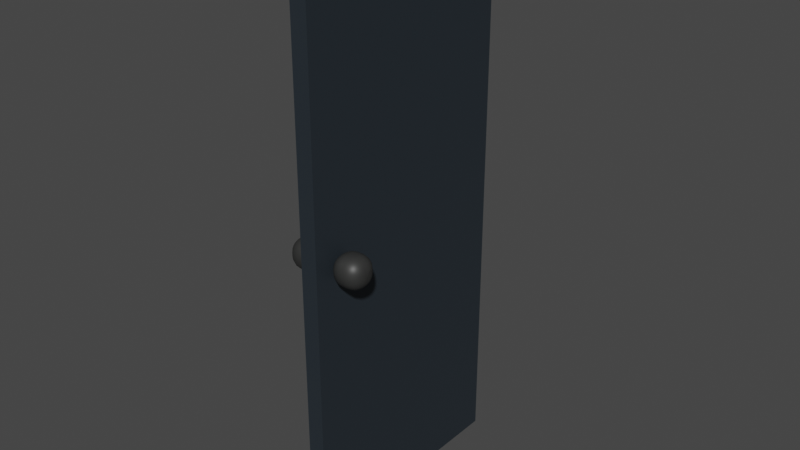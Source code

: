 # Source: door.blend  (saved by Blender 3.4.6; exported with 4.5.12 LTS)
import bpy
from mathutils import Matrix  # noqa: F401  (used for matrix-valued properties, if any)

bpy.ops.wm.read_factory_settings(use_empty=True)
scene = bpy.context.scene
scene.name = 'Scene'

# ---- collections
col_collection = bpy.data.collections.new('Collection'); scene.collection.children.link(col_collection)

# ---- materials (node trees are filled in below, after node groups)
mat_material_001 = bpy.data.materials.new('Material.001')
mat_material_001.use_transparent_shadow = False
mat_material = bpy.data.materials.new('Material')
mat_material.alpha_threshold = 0.0
mat_material.use_transparent_shadow = False
mat_material.roughness = 0.5
mat_material.line_color = (0.0, 0.0, 0.0, 1.0)

# ---- node groups
ng_auto_smooth = bpy.data.node_groups.new('Auto Smooth', 'GeometryNodeTree')
_s = ng_auto_smooth.interface.new_socket(name='Geometry', in_out='OUTPUT', socket_type='NodeSocketGeometry')
_s = ng_auto_smooth.interface.new_socket(name='Geometry', in_out='INPUT', socket_type='NodeSocketGeometry')
_s = ng_auto_smooth.interface.new_socket(name='Angle', in_out='INPUT', socket_type='NodeSocketFloat')
_s.subtype = 'ANGLE'
_s.min_value = 0.0
_s.max_value = 3.142
ng_auto_smooth.is_modifier = True
_N = ng_auto_smooth.nodes; _L = ng_auto_smooth.links
n0 = _N.new('NodeGroupOutput'); n0.name = 'Group Output'; n0.location = (480, -100)
n1 = _N.new('NodeGroupInput'); n1.name = 'Group Input'; n1.location = (-420, -300)
n2 = _N.new('NodeGroupInput'); n2.name = 'Group Input.001'; n2.location = (-60, -100)
n3 = _N.new('GeometryNodeSetShadeSmooth'); n3.name = 'Set Shade Smooth'; n3.location = (120, -100)
n3.domain = 'EDGE'
n4 = _N.new('GeometryNodeSetShadeSmooth'); n4.name = 'Set Shade Smooth.001'; n4.location = (300, -100)
n5 = _N.new('GeometryNodeInputMeshEdgeAngle'); n5.name = 'Edge Angle'; n5.location = (-420, -220)
n6 = _N.new('GeometryNodeInputEdgeSmooth'); n6.name = 'Is Edge Smooth'; n6.location = (-60, -160)
n7 = _N.new('GeometryNodeInputShadeSmooth'); n7.name = 'Is Face Smooth'; n7.location = (-240, -340)
n8 = _N.new('FunctionNodeBooleanMath'); n8.name = 'Boolean Math'; n8.location = (-60, -220)
n9 = _N.new('FunctionNodeCompare'); n9.name = 'Compare'; n9.location = (-240, -180)
n9.operation = 'LESS_EQUAL'
_L.new(n5.outputs[0], n9.inputs[0])
_L.new(n4.outputs[0], n0.inputs[0])
_L.new(n1.outputs[1], n9.inputs[1])
_L.new(n9.outputs[0], n8.inputs[0])
_L.new(n7.outputs[0], n8.inputs[1])
_L.new(n2.outputs[0], n3.inputs[0])
_L.new(n6.outputs[0], n3.inputs[1])
_L.new(n3.outputs[0], n4.inputs[0])
_L.new(n8.outputs[0], n3.inputs[2])
n0.is_active_output = True

# ---- material node trees
mat_material_001.use_nodes = True; mat_material_001.node_tree.nodes.clear()
_N = mat_material_001.node_tree.nodes; _L = mat_material_001.node_tree.links
n0 = _N.new('ShaderNodeBsdfPrincipled'); n0.name = 'Principled BSDF'; n0.location = (10, 300)
n0.distribution = 'GGX'
n0.subsurface_method = 'RANDOM_WALK_SKIN'
n0.inputs[0].default_value = (0.03068, 0.03106, 0.03029, 1.0)
n0.inputs[3].default_value = 1.45
n0.inputs[27].default_value = (0.0, 0.0, 0.0, 1.0)
n0.inputs[28].default_value = 1.0
n1 = _N.new('ShaderNodeOutputMaterial'); n1.name = 'Material Output'; n1.location = (300, 300)
_L.new(n0.outputs[0], n1.inputs[0])
n1.is_active_output = True
mat_material.use_nodes = True; mat_material.node_tree.nodes.clear()
_N = mat_material.node_tree.nodes; _L = mat_material.node_tree.links
n0 = _N.new('ShaderNodeOutputMaterial'); n0.name = 'Material Output'; n0.location = (300, 300)
n1 = _N.new('ShaderNodeBsdfPrincipled'); n1.name = 'Principled BSDF'; n1.location = (10, 300)
n1.distribution = 'GGX'
n1.subsurface_method = 'RANDOM_WALK_SKIN'
n1.inputs[0].default_value = (0.04211, 0.05579, 0.06998, 1.0)
n1.inputs[1].default_value = 0.5354
n1.inputs[3].default_value = 1.45
n1.inputs[11].default_value = 1.444
n1.inputs[13].default_value = 0.5236
n1.inputs[27].default_value = (0.0, 0.0, 0.0, 1.0)
n1.inputs[28].default_value = 1.0
_L.new(n1.outputs[0], n0.inputs[0])
n0.is_active_output = True

# ---- world
world_world = bpy.data.worlds.new('World'); scene.world = world_world
world_world.use_nodes = True; world_world.node_tree.nodes.clear()
_N = world_world.node_tree.nodes; _L = world_world.node_tree.links
n0 = _N.new('ShaderNodeOutputWorld'); n0.name = 'World Output'; n0.location = (300, 300)
n1 = _N.new('ShaderNodeBackground'); n1.name = 'Background'; n1.location = (10, 300)
n1.inputs[0].default_value = (0.05088, 0.05088, 0.05088, 1.0)
_L.new(n1.outputs[0], n0.inputs[0])
n0.is_active_output = True
world_world.color = (0.05088, 0.05088, 0.05088)
world_world.use_sun_shadow = False
world_world.sun_shadow_jitter_overblur = 0.0

# ---- meshes
me_cube_004 = bpy.data.meshes.new('Cube.004')
me_cube_004.from_pydata([(1.0, 0.1458, 0.07866), (0.1458, 1.0, 0.1459), (0.9582, 0.4097, 0.09944), (0.8369, 0.6479, 0.1182), (0.6479, 0.8369, 0.1331), (0.4097, 0.9582, 0.1426), (1.0, 0.07866, 0.1458), (0.1458, 0.1459, 1.0), (0.9582, 0.09944, 0.4097), (0.8369, 0.1182, 0.6479), (0.6479, 0.1331, 0.8369), (0.4097, 0.1426, 0.9582), (1.0, 0.1356, 0.1426), (0.1458, 0.9582, 0.4098), (0.9582, 0.3898, 0.2251), (0.8369, 0.6191, 0.2997), (0.6479, 0.8011, 0.3588), (0.4097, 0.9179, 0.3967), (1.0, 0.1372, 0.1396), (0.1458, 0.8369, 0.6479), (0.9582, 0.3534, 0.2966), (0.8369, 0.5484, 0.4384), (0.6479, 0.7032, 0.5508), (0.4097, 0.8026, 0.623), (1.0, 0.1396, 0.1372), (0.1458, 0.6479, 0.8369), (0.9582, 0.2966, 0.3534), (0.8369, 0.4384, 0.5484), (0.6479, 0.5508, 0.7032), (0.4097, 0.623, 0.8026), (1.0, 0.1426, 0.1356), (0.1458, 0.4098, 0.9582), (0.9582, 0.2251, 0.3898), (0.8369, 0.2997, 0.6191), (0.6479, 0.3588, 0.8011), (0.4097, 0.3967, 0.9179), (1.0, 0.008435, -0.1458), (0.1458, 0.07567, -1.0), (0.9582, 0.02921, -0.4097), (0.8369, 0.04795, -0.6479), (0.6479, 0.06283, -0.8369), (0.4097, 0.07237, -0.9582), (1.0, 0.1458, -0.008435), (0.1458, 1.0, -0.07567), (0.9582, 0.4097, -0.02921), (0.8369, 0.6479, -0.04795), (0.6479, 0.8369, -0.06283), (0.4097, 0.9582, -0.07237), (1.0, 0.09403, -0.1322), (0.1458, 0.3613, -0.9548), (0.9582, 0.1766, -0.3864), (0.8369, 0.2511, -0.6157), (0.6479, 0.3103, -0.7977), (0.4097, 0.3482, -0.9145), (1.0, 0.1106, -0.1238), (0.1458, 0.619, -0.8235), (0.9582, 0.2677, -0.34), (0.8369, 0.4094, -0.535), (0.6479, 0.5219, -0.6898), (0.4097, 0.5941, -0.7892), (1.0, 0.1238, -0.1106), (0.1458, 0.8235, -0.619), (0.9582, 0.34, -0.2677), (0.8369, 0.535, -0.4094), (0.6479, 0.6898, -0.5219), (0.4097, 0.7892, -0.5941), (1.0, 0.1322, -0.09403), (0.1458, 0.9548, -0.3613), (0.9582, 0.3864, -0.1766), (0.8369, 0.6157, -0.2511), (0.6479, 0.7977, -0.3103), (0.4097, 0.9145, -0.3482), (1.0, -0.04415, 0.1458), (0.1458, -0.1114, 1.0), (0.9582, -0.06492, 0.4097), (0.8369, -0.08366, 0.6479), (0.6479, -0.09854, 0.8369), (0.4097, -0.1081, 0.9582), (1.0, -0.1458, 0.04415), (0.1458, -1.0, 0.1114), (0.9582, -0.4097, 0.06492), (0.8369, -0.6479, 0.08366), (0.6479, -0.8369, 0.09854), (0.4097, -0.9582, 0.1081), (1.0, -0.1187, 0.1339), (0.1458, -0.386, 0.9565), (0.9582, -0.2013, 0.3881), (0.8369, -0.2758, 0.6174), (0.6479, -0.3349, 0.7994), (0.4097, -0.3729, 0.9162), (1.0, -0.1253, 0.1306), (0.1458, -0.6337, 0.8303), (0.9582, -0.2824, 0.3468), (0.8369, -0.4241, 0.5419), (0.6479, -0.5366, 0.6967), (0.4097, -0.6088, 0.796), (1.0, -0.1306, 0.1253), (0.1458, -0.8303, 0.6337), (0.9582, -0.3468, 0.2824), (0.8369, -0.5419, 0.4241), (0.6479, -0.6967, 0.5366), (0.4097, -0.796, 0.6088), (1.0, -0.1339, 0.1187), (0.1458, -0.9565, 0.386), (0.9582, -0.3881, 0.2013), (0.8369, -0.6174, 0.2758), (0.6479, -0.7994, 0.3349), (0.4097, -0.9162, 0.3729), (1.0, -0.1458, 0.01466), (0.1458, -1.0, -0.05257), (0.9582, -0.4097, -0.006114), (0.8369, -0.6479, -0.02486), (0.6479, -0.8369, -0.03973), (0.4097, -0.9582, -0.04928), (1.0, 0.01466, -0.1458), (0.1458, -0.05257, -1.0), (0.9582, -0.006114, -0.4097), (0.8369, -0.02486, -0.6479), (0.6479, -0.03973, -0.8369), (0.4097, -0.04928, -0.9582), (1.0, -0.1311, -0.07807), (0.1458, -0.9536, -0.3453), (0.9582, -0.3853, -0.1607), (0.8369, -0.6146, -0.2352), (0.6479, -0.7965, -0.2943), (0.4097, -0.9134, -0.3323), (1.0, -0.1193, -0.1011), (0.1458, -0.8191, -0.6095), (0.9582, -0.3356, -0.2582), (0.8369, -0.5306, -0.3999), (0.6479, -0.6854, -0.5124), (0.4097, -0.7848, -0.5846), (1.0, -0.1011, -0.1193), (0.1458, -0.6095, -0.8191), (0.9582, -0.2582, -0.3356), (0.8369, -0.3999, -0.5306), (0.6479, -0.5124, -0.6854), (0.4097, -0.5846, -0.7848), (1.0, -0.07807, -0.1311), (0.1458, -0.3453, -0.9536), (0.9582, -0.1607, -0.3853), (0.8369, -0.2352, -0.6146), (0.6479, -0.2943, -0.7965), (0.4097, -0.3323, -0.9134), (-1.0, 0.08146, 0.1814), (-0.1814, 0.1459, 1.0), (-0.9599, 0.1014, 0.4343), (-0.8437, 0.1193, 0.6625), (-0.6625, 0.1336, 0.8437), (-0.4343, 0.1427, 0.9599), (-0.1814, 1.0, 0.1459), (-1.0, 0.1814, 0.08146), (-0.4343, 0.9599, 0.1427), (-0.6625, 0.8437, 0.1336), (-0.8437, 0.6625, 0.1193), (-0.9599, 0.4343, 0.1014), (-0.1814, 0.4098, 0.9582), (-1.0, 0.1537, 0.1699), (-0.4343, 0.3973, 0.9196), (-0.6625, 0.3609, 0.8076), (-0.8437, 0.3042, 0.6333), (-0.9599, 0.2328, 0.4135), (-0.1814, 0.6479, 0.8369), (-1.0, 0.1607, 0.1663), (-0.4343, 0.6241, 0.8041), (-0.6625, 0.5549, 0.7088), (-0.8437, 0.4471, 0.5605), (-0.9599, 0.3113, 0.3735), (-0.1814, 0.8369, 0.6479), (-1.0, 0.1663, 0.1607), (-0.4343, 0.8041, 0.6241), (-0.6625, 0.7088, 0.5549), (-0.8437, 0.5605, 0.4471), (-0.9599, 0.3735, 0.3113), (-0.1814, 0.9582, 0.4098), (-1.0, 0.1699, 0.1537), (-0.4343, 0.9196, 0.3973), (-0.6625, 0.8076, 0.3609), (-0.8437, 0.6333, 0.3042), (-0.9599, 0.4135, 0.2328), (-1.0, 0.1814, -0.01124), (-0.1814, 1.0, -0.07567), (-0.9599, 0.4343, -0.03115), (-0.8437, 0.6625, -0.04911), (-0.6625, 0.8437, -0.06336), (-0.4343, 0.9599, -0.07251), (-0.1814, 0.07567, -1.0), (-1.0, 0.01124, -0.1814), (-0.4343, 0.07251, -0.9599), (-0.6625, 0.06336, -0.8437), (-0.8437, 0.04911, -0.6625), (-0.9599, 0.03115, -0.4343), (-1.0, 0.1665, -0.1052), (-0.1814, 0.9548, -0.3613), (-0.9599, 0.4101, -0.1843), (-0.8437, 0.6298, -0.2557), (-0.6625, 0.8042, -0.3124), (-0.4343, 0.9162, -0.3488), (-1.0, 0.1529, -0.1318), (-0.1814, 0.8235, -0.619), (-0.9599, 0.3601, -0.2823), (-0.8437, 0.5471, -0.4182), (-0.6625, 0.6954, -0.5259), (-0.4343, 0.7906, -0.5951), (-1.0, 0.1318, -0.1529), (-0.1814, 0.619, -0.8235), (-0.9599, 0.2823, -0.3601), (-0.8437, 0.4182, -0.5471), (-0.6625, 0.5259, -0.6954), (-0.4343, 0.5951, -0.7906), (-1.0, 0.1052, -0.1665), (-0.1814, 0.3613, -0.9548), (-0.9599, 0.1843, -0.4101), (-0.8437, 0.2557, -0.6298), (-0.6625, 0.3124, -0.8042), (-0.4343, 0.3488, -0.9162), (-1.0, -0.1814, 0.04695), (-0.1814, -1.0, 0.1114), (-0.9599, -0.4343, 0.06686), (-0.8437, -0.6625, 0.08482), (-0.6625, -0.8437, 0.09907), (-0.4343, -0.9599, 0.1082), (-0.1814, -0.1114, 1.0), (-1.0, -0.04695, 0.1814), (-0.4343, -0.1082, 0.9599), (-0.6625, -0.09907, 0.8437), (-0.8437, -0.08482, 0.6625), (-0.9599, -0.06686, 0.4343), (-1.0, -0.1682, 0.1298), (-0.1814, -0.9565, 0.386), (-0.9599, -0.4118, 0.209), (-0.8437, -0.6316, 0.2804), (-0.6625, -0.806, 0.3371), (-0.4343, -0.9179, 0.3734), (-1.0, -0.1597, 0.1465), (-0.1814, -0.8303, 0.6337), (-0.9599, -0.3669, 0.2971), (-0.8437, -0.5539, 0.4329), (-0.6625, -0.7022, 0.5407), (-0.4343, -0.7975, 0.6099), (-1.0, -0.1465, 0.1597), (-0.1814, -0.6337, 0.8303), (-0.9599, -0.2971, 0.3669), (-0.8437, -0.4329, 0.5539), (-0.6625, -0.5407, 0.7022), (-0.4343, -0.6099, 0.7975), (-1.0, -0.1298, 0.1682), (-0.1814, -0.386, 0.9565), (-0.9599, -0.209, 0.4118), (-0.8437, -0.2804, 0.6316), (-0.6625, -0.3371, 0.806), (-0.4343, -0.3734, 0.9179), (-1.0, 0.01186, -0.1814), (-0.1814, -0.05257, -1.0), (-0.9599, -0.00805, -0.4343), (-0.8437, -0.02601, -0.6625), (-0.6625, -0.04026, -0.8437), (-0.4343, -0.04942, -0.9599), (-0.1814, -1.0, -0.05257), (-1.0, -0.1814, 0.01186), (-0.4343, -0.9599, -0.04942), (-0.6625, -0.8437, -0.04026), (-0.8437, -0.6625, -0.02601), (-0.9599, -0.4343, -0.00805), (-0.1814, -0.3453, -0.9536), (-1.0, -0.08921, -0.1653), (-0.4343, -0.3328, -0.915), (-0.6625, -0.2964, -0.8031), (-0.8437, -0.2398, -0.6287), (-0.9599, -0.1684, -0.4089), (-0.1814, -0.6095, -0.8191), (-1.0, -0.1223, -0.1485), (-0.4343, -0.5856, -0.7862), (-0.6625, -0.5164, -0.691), (-0.8437, -0.4086, -0.5426), (-0.9599, -0.2728, -0.3557), (-0.1814, -0.8191, -0.6095), (-1.0, -0.1485, -0.1223), (-0.4343, -0.7862, -0.5856), (-0.6625, -0.691, -0.5164), (-0.8437, -0.5426, -0.4086), (-0.9599, -0.3557, -0.2728), (-0.1814, -0.9536, -0.3453), (-1.0, -0.1653, -0.08921), (-0.4343, -0.915, -0.3328), (-0.6625, -0.8031, -0.2964), (-0.8437, -0.6287, -0.2398), (-0.9599, -0.4089, -0.1684), (2.078, 13.36, 18.18), (2.078, 13.36, -18.18), (2.078, -1.802, 18.18), (2.078, -1.802, -18.18), (1.0, 13.36, 18.18), (1.0, 13.36, -18.18), (1.0, -1.802, 18.18), (1.0, -1.802, -18.18), (2.078, 13.36, 0.0), (1.0, -1.802, 0.0), (2.078, -1.802, 0.0), (1.0, 13.36, 0.0), (4.078, 0.1458, 0.07866), (3.223, 1.0, 0.1459), (4.036, 0.4097, 0.09944), (3.914, 0.6479, 0.1182), (3.725, 0.8369, 0.1331), (3.487, 0.9582, 0.1426), (4.078, 0.07866, 0.1458), (3.223, 0.1459, 1.0), (4.036, 0.09944, 0.4097), (3.914, 0.1182, 0.6479), (3.725, 0.1331, 0.8369), (3.487, 0.1426, 0.9582), (4.078, 0.1356, 0.1426), (3.223, 0.9582, 0.4098), (4.036, 0.3898, 0.2251), (3.914, 0.6191, 0.2997), (3.725, 0.8011, 0.3588), (3.487, 0.9179, 0.3967), (4.078, 0.1372, 0.1396), (3.223, 0.8369, 0.6479), (4.036, 0.3534, 0.2966), (3.914, 0.5484, 0.4384), (3.725, 0.7032, 0.5508), (3.487, 0.8026, 0.623), (4.078, 0.1396, 0.1372), (3.223, 0.6479, 0.8369), (4.036, 0.2966, 0.3534), (3.914, 0.4384, 0.5484), (3.725, 0.5508, 0.7032), (3.487, 0.623, 0.8026), (4.078, 0.1426, 0.1356), (3.223, 0.4098, 0.9582), (4.036, 0.2251, 0.3898), (3.914, 0.2997, 0.6191), (3.725, 0.3588, 0.8011), (3.487, 0.3967, 0.9179), (4.078, 0.008435, -0.1458), (3.223, 0.07567, -1.0), (4.036, 0.02921, -0.4097), (3.914, 0.04795, -0.6479), (3.725, 0.06283, -0.8369), (3.487, 0.07237, -0.9582), (4.078, 0.1458, -0.008435), (3.223, 1.0, -0.07567), (4.036, 0.4097, -0.02921), (3.914, 0.6479, -0.04795), (3.725, 0.8369, -0.06283), (3.487, 0.9582, -0.07237), (4.078, 0.09403, -0.1322), (3.223, 0.3613, -0.9548), (4.036, 0.1766, -0.3864), (3.914, 0.2511, -0.6157), (3.725, 0.3103, -0.7977), (3.487, 0.3482, -0.9145), (4.078, 0.1106, -0.1238), (3.223, 0.619, -0.8235), (4.036, 0.2677, -0.34), (3.914, 0.4094, -0.535), (3.725, 0.5219, -0.6898), (3.487, 0.5941, -0.7892), (4.078, 0.1238, -0.1106), (3.223, 0.8235, -0.619), (4.036, 0.34, -0.2677), (3.914, 0.535, -0.4094), (3.725, 0.6898, -0.5219), (3.487, 0.7892, -0.5941), (4.078, 0.1322, -0.09403), (3.223, 0.9548, -0.3613), (4.036, 0.3864, -0.1766), (3.914, 0.6157, -0.2511), (3.725, 0.7977, -0.3103), (3.487, 0.9145, -0.3482), (4.078, -0.04415, 0.1458), (3.223, -0.1114, 1.0), (4.036, -0.06492, 0.4097), (3.914, -0.08366, 0.6479), (3.725, -0.09854, 0.8369), (3.487, -0.1081, 0.9582), (4.078, -0.1458, 0.04415), (3.223, -1.0, 0.1114), (4.036, -0.4097, 0.06492), (3.914, -0.6479, 0.08366), (3.725, -0.8369, 0.09854), (3.487, -0.9582, 0.1081), (4.078, -0.1187, 0.1339), (3.223, -0.386, 0.9565), (4.036, -0.2013, 0.3881), (3.914, -0.2758, 0.6174), (3.725, -0.3349, 0.7994), (3.487, -0.3729, 0.9162), (4.078, -0.1253, 0.1306), (3.223, -0.6337, 0.8303), (4.036, -0.2824, 0.3468), (3.914, -0.4241, 0.5419), (3.725, -0.5366, 0.6967), (3.487, -0.6088, 0.796), (4.078, -0.1306, 0.1253), (3.223, -0.8303, 0.6337), (4.036, -0.3468, 0.2824), (3.914, -0.5419, 0.4241), (3.725, -0.6967, 0.5366), (3.487, -0.796, 0.6088), (4.078, -0.1339, 0.1187), (3.223, -0.9565, 0.386), (4.036, -0.3881, 0.2013), (3.914, -0.6174, 0.2758), (3.725, -0.7994, 0.3349), (3.487, -0.9162, 0.3729), (4.078, -0.1458, 0.01466), (3.223, -1.0, -0.05257), (4.036, -0.4097, -0.006114), (3.914, -0.6479, -0.02486), (3.725, -0.8369, -0.03973), (3.487, -0.9582, -0.04928), (4.078, 0.01466, -0.1458), (3.223, -0.05257, -1.0), (4.036, -0.006114, -0.4097), (3.914, -0.02486, -0.6479), (3.725, -0.03973, -0.8369), (3.487, -0.04928, -0.9582), (4.078, -0.1311, -0.07807), (3.223, -0.9536, -0.3453), (4.036, -0.3853, -0.1607), (3.914, -0.6146, -0.2352), (3.725, -0.7965, -0.2943), (3.487, -0.9134, -0.3323), (4.078, -0.1193, -0.1011), (3.223, -0.8191, -0.6095), (4.036, -0.3356, -0.2582), (3.914, -0.5306, -0.3999), (3.725, -0.6854, -0.5124), (3.487, -0.7848, -0.5846), (4.078, -0.1011, -0.1193), (3.223, -0.6095, -0.8191), (4.036, -0.2582, -0.3356), (3.914, -0.3999, -0.5306), (3.725, -0.5124, -0.6854), (3.487, -0.5846, -0.7848), (4.078, -0.07807, -0.1311), (3.223, -0.3453, -0.9536), (4.036, -0.1607, -0.3853), (3.914, -0.2352, -0.6146), (3.725, -0.2943, -0.7965), (3.487, -0.3323, -0.9134), (2.078, 0.08146, 0.1814), (2.896, 0.1459, 1.0), (2.118, 0.1014, 0.4343), (2.234, 0.1193, 0.6625), (2.415, 0.1336, 0.8437), (2.643, 0.1427, 0.9599), (2.896, 1.0, 0.1459), (2.078, 0.1814, 0.08146), (2.643, 0.9599, 0.1427), (2.415, 0.8437, 0.1336), (2.234, 0.6625, 0.1193), (2.118, 0.4343, 0.1014), (2.896, 0.4098, 0.9582), (2.078, 0.1537, 0.1699), (2.643, 0.3973, 0.9196), (2.415, 0.3609, 0.8076), (2.234, 0.3042, 0.6333), (2.118, 0.2328, 0.4135), (2.896, 0.6479, 0.8369), (2.078, 0.1607, 0.1663), (2.643, 0.6241, 0.8041), (2.415, 0.5549, 0.7088), (2.234, 0.4471, 0.5605), (2.118, 0.3113, 0.3735), (2.896, 0.8369, 0.6479), (2.078, 0.1663, 0.1607), (2.643, 0.8041, 0.6241), (2.415, 0.7088, 0.5549), (2.234, 0.5605, 0.4471), (2.118, 0.3735, 0.3113), (2.896, 0.9582, 0.4098), (2.078, 0.1699, 0.1537), (2.643, 0.9196, 0.3973), (2.415, 0.8076, 0.3609), (2.234, 0.6333, 0.3042), (2.118, 0.4135, 0.2328), (2.078, 0.1814, -0.01124), (2.896, 1.0, -0.07567), (2.118, 0.4343, -0.03115), (2.234, 0.6625, -0.04911), (2.415, 0.8437, -0.06336), (2.643, 0.9599, -0.07251), (2.896, 0.07567, -1.0), (2.078, 0.01124, -0.1814), (2.643, 0.07251, -0.9599), (2.415, 0.06336, -0.8437), (2.234, 0.04911, -0.6625), (2.118, 0.03115, -0.4343), (2.078, 0.1665, -0.1052), (2.896, 0.9548, -0.3613), (2.118, 0.4101, -0.1843), (2.234, 0.6298, -0.2557), (2.415, 0.8042, -0.3124), (2.643, 0.9162, -0.3488), (2.078, 0.1529, -0.1318), (2.896, 0.8235, -0.619), (2.118, 0.3601, -0.2823), (2.234, 0.5471, -0.4182), (2.415, 0.6954, -0.5259), (2.643, 0.7906, -0.5951), (2.078, 0.1318, -0.1529), (2.896, 0.619, -0.8235), (2.118, 0.2823, -0.3601), (2.234, 0.4182, -0.5471), (2.415, 0.5259, -0.6954), (2.643, 0.5951, -0.7906), (2.078, 0.1052, -0.1665), (2.896, 0.3613, -0.9548), (2.118, 0.1843, -0.4101), (2.234, 0.2557, -0.6298), (2.415, 0.3124, -0.8042), (2.643, 0.3488, -0.9162), (2.078, -0.1814, 0.04695), (2.896, -1.0, 0.1114), (2.118, -0.4343, 0.06686), (2.234, -0.6625, 0.08482), (2.415, -0.8437, 0.09907), (2.643, -0.9599, 0.1082), (2.896, -0.1114, 1.0), (2.078, -0.04695, 0.1814), (2.643, -0.1082, 0.9599), (2.415, -0.09907, 0.8437), (2.234, -0.08482, 0.6625), (2.118, -0.06686, 0.4343), (2.078, -0.1682, 0.1298), (2.896, -0.9565, 0.386), (2.118, -0.4118, 0.209), (2.234, -0.6316, 0.2804), (2.415, -0.806, 0.3371), (2.643, -0.9179, 0.3734), (2.078, -0.1597, 0.1465), (2.896, -0.8303, 0.6337), (2.118, -0.3669, 0.2971), (2.234, -0.5539, 0.4329), (2.415, -0.7022, 0.5407), (2.643, -0.7975, 0.6099), (2.078, -0.1465, 0.1597), (2.896, -0.6337, 0.8303), (2.118, -0.2971, 0.3669), (2.234, -0.4329, 0.5539), (2.415, -0.5407, 0.7022), (2.643, -0.6099, 0.7975), (2.078, -0.1298, 0.1682), (2.896, -0.386, 0.9565), (2.118, -0.209, 0.4118), (2.234, -0.2804, 0.6316), (2.415, -0.3371, 0.806), (2.643, -0.3734, 0.9179), (2.078, 0.01186, -0.1814), (2.896, -0.05257, -1.0), (2.118, -0.00805, -0.4343), (2.234, -0.02601, -0.6625), (2.415, -0.04026, -0.8437), (2.643, -0.04942, -0.9599), (2.896, -1.0, -0.05257), (2.078, -0.1814, 0.01186), (2.643, -0.9599, -0.04942), (2.415, -0.8437, -0.04026), (2.234, -0.6625, -0.02601), (2.118, -0.4343, -0.00805), (2.896, -0.3453, -0.9536), (2.078, -0.08921, -0.1653), (2.643, -0.3328, -0.915), (2.415, -0.2964, -0.8031), (2.234, -0.2398, -0.6287), (2.118, -0.1684, -0.4089), (2.896, -0.6095, -0.8191), (2.078, -0.1223, -0.1485), (2.643, -0.5856, -0.7862), (2.415, -0.5164, -0.691), (2.234, -0.4086, -0.5426), (2.118, -0.2728, -0.3557), (2.896, -0.8191, -0.6095), (2.078, -0.1485, -0.1223), (2.643, -0.7862, -0.5856), (2.415, -0.691, -0.5164), (2.234, -0.5426, -0.4086), (2.118, -0.3557, -0.2728), (2.896, -0.9536, -0.3453), (2.078, -0.1653, -0.08921), (2.643, -0.915, -0.3328), (2.415, -0.8031, -0.2964), (2.234, -0.6287, -0.2398), (2.118, -0.4089, -0.1684)], [], [(67, 193, 181, 43), (174, 13, 1, 150), (7, 145, 222, 73), (145, 7, 31, 156), (186, 37, 115, 253), (162, 25, 19, 168), (168, 19, 13, 174), (156, 31, 25, 162), (61, 199, 193, 67), (49, 211, 205, 55), (55, 205, 199, 61), (97, 235, 229, 103), (103, 229, 217, 79), (37, 186, 211, 49), (109, 79, 217, 258), (85, 247, 241, 91), (91, 241, 235, 97), (264, 139, 133, 270), (73, 222, 247, 85), (181, 150, 1, 43), (270, 133, 127, 276), (276, 127, 121, 282), (282, 121, 109, 258), (253, 115, 139, 264), (6, 30, 32, 8), (8, 32, 33, 9), (9, 33, 34, 10), (10, 34, 35, 11), (11, 35, 31, 7), (30, 24, 26, 32), (32, 26, 27, 33), (33, 27, 28, 34), (34, 28, 29, 35), (35, 29, 25, 31), (24, 18, 20, 26), (26, 20, 21, 27), (27, 21, 22, 28), (28, 22, 23, 29), (29, 23, 19, 25), (18, 12, 14, 20), (20, 14, 15, 21), (21, 15, 16, 22), (22, 16, 17, 23), (23, 17, 13, 19), (12, 0, 2, 14), (14, 2, 3, 15), (15, 3, 4, 16), (16, 4, 5, 17), (17, 5, 1, 13), (48, 36, 38, 50), (50, 38, 39, 51), (51, 39, 40, 52), (52, 40, 41, 53), (53, 41, 37, 49), (54, 48, 50, 56), (56, 50, 51, 57), (57, 51, 52, 58), (58, 52, 53, 59), (59, 53, 49, 55), (60, 54, 56, 62), (62, 56, 57, 63), (63, 57, 58, 64), (64, 58, 59, 65), (65, 59, 55, 61), (66, 60, 62, 68), (68, 62, 63, 69), (69, 63, 64, 70), (70, 64, 65, 71), (71, 65, 61, 67), (42, 66, 68, 44), (44, 68, 69, 45), (45, 69, 70, 46), (46, 70, 71, 47), (47, 71, 67, 43), (0, 42, 44, 2), (2, 44, 45, 3), (3, 45, 46, 4), (4, 46, 47, 5), (5, 47, 43, 1), (84, 72, 74, 86), (86, 74, 75, 87), (87, 75, 76, 88), (88, 76, 77, 89), (89, 77, 73, 85), (90, 84, 86, 92), (92, 86, 87, 93), (93, 87, 88, 94), (94, 88, 89, 95), (95, 89, 85, 91), (96, 90, 92, 98), (98, 92, 93, 99), (99, 93, 94, 100), (100, 94, 95, 101), (101, 95, 91, 97), (102, 96, 98, 104), (104, 98, 99, 105), (105, 99, 100, 106), (106, 100, 101, 107), (107, 101, 97, 103), (78, 102, 104, 80), (80, 104, 105, 81), (81, 105, 106, 82), (82, 106, 107, 83), (83, 107, 103, 79), (72, 6, 8, 74), (74, 8, 9, 75), (75, 9, 10, 76), (76, 10, 11, 77), (77, 11, 7, 73), (114, 138, 140, 116), (116, 140, 141, 117), (117, 141, 142, 118), (118, 142, 143, 119), (119, 143, 139, 115), (138, 132, 134, 140), (140, 134, 135, 141), (141, 135, 136, 142), (142, 136, 137, 143), (143, 137, 133, 139), (132, 126, 128, 134), (134, 128, 129, 135), (135, 129, 130, 136), (136, 130, 131, 137), (137, 131, 127, 133), (126, 120, 122, 128), (128, 122, 123, 129), (129, 123, 124, 130), (130, 124, 125, 131), (131, 125, 121, 127), (120, 108, 110, 122), (122, 110, 111, 123), (123, 111, 112, 124), (124, 112, 113, 125), (125, 113, 109, 121), (108, 78, 80, 110), (110, 80, 81, 111), (111, 81, 82, 112), (112, 82, 83, 113), (113, 83, 79, 109), (36, 114, 116, 38), (38, 116, 117, 39), (39, 117, 118, 40), (40, 118, 119, 41), (41, 119, 115, 37), (36, 48, 54, 60, 66, 42, 0, 12, 18, 24, 30, 6, 72, 84, 90, 96, 102, 78, 108, 120, 126, 132, 138, 114), (157, 144, 146, 161), (161, 146, 147, 160), (160, 147, 148, 159), (159, 148, 149, 158), (158, 149, 145, 156), (163, 157, 161, 167), (167, 161, 160, 166), (166, 160, 159, 165), (165, 159, 158, 164), (164, 158, 156, 162), (169, 163, 167, 173), (173, 167, 166, 172), (172, 166, 165, 171), (171, 165, 164, 170), (170, 164, 162, 168), (175, 169, 173, 179), (179, 173, 172, 178), (178, 172, 171, 177), (177, 171, 170, 176), (176, 170, 168, 174), (151, 175, 179, 155), (155, 179, 178, 154), (154, 178, 177, 153), (153, 177, 176, 152), (152, 176, 174, 150), (187, 210, 212, 191), (191, 212, 213, 190), (190, 213, 214, 189), (189, 214, 215, 188), (188, 215, 211, 186), (210, 204, 206, 212), (212, 206, 207, 213), (213, 207, 208, 214), (214, 208, 209, 215), (215, 209, 205, 211), (204, 198, 200, 206), (206, 200, 201, 207), (207, 201, 202, 208), (208, 202, 203, 209), (209, 203, 199, 205), (198, 192, 194, 200), (200, 194, 195, 201), (201, 195, 196, 202), (202, 196, 197, 203), (203, 197, 193, 199), (192, 180, 182, 194), (194, 182, 183, 195), (195, 183, 184, 196), (196, 184, 185, 197), (197, 185, 181, 193), (150, 181, 185, 152), (152, 185, 184, 153), (153, 184, 183, 154), (154, 183, 182, 155), (155, 182, 180, 151), (223, 246, 248, 227), (227, 248, 249, 226), (226, 249, 250, 225), (225, 250, 251, 224), (224, 251, 247, 222), (246, 240, 242, 248), (248, 242, 243, 249), (249, 243, 244, 250), (250, 244, 245, 251), (251, 245, 241, 247), (240, 234, 236, 242), (242, 236, 237, 243), (243, 237, 238, 244), (244, 238, 239, 245), (245, 239, 235, 241), (234, 228, 230, 236), (236, 230, 231, 237), (237, 231, 232, 238), (238, 232, 233, 239), (239, 233, 229, 235), (228, 216, 218, 230), (230, 218, 219, 231), (231, 219, 220, 232), (232, 220, 221, 233), (233, 221, 217, 229), (222, 145, 149, 224), (224, 149, 148, 225), (225, 148, 147, 226), (226, 147, 146, 227), (227, 146, 144, 223), (265, 252, 254, 269), (269, 254, 255, 268), (268, 255, 256, 267), (267, 256, 257, 266), (266, 257, 253, 264), (271, 265, 269, 275), (275, 269, 268, 274), (274, 268, 267, 273), (273, 267, 266, 272), (272, 266, 264, 270), (277, 271, 275, 281), (281, 275, 274, 280), (280, 274, 273, 279), (279, 273, 272, 278), (278, 272, 270, 276), (283, 277, 281, 287), (287, 281, 280, 286), (286, 280, 279, 285), (285, 279, 278, 284), (284, 278, 276, 282), (259, 283, 287, 263), (263, 287, 286, 262), (262, 286, 285, 261), (261, 285, 284, 260), (260, 284, 282, 258), (216, 259, 263, 218), (218, 263, 262, 219), (219, 262, 261, 220), (220, 261, 260, 221), (221, 260, 258, 217), (252, 187, 191, 254), (254, 191, 190, 255), (255, 190, 189, 256), (256, 189, 188, 257), (257, 188, 186, 253), (252, 265, 271, 277, 283, 259, 216, 228, 234, 240, 246, 223, 144, 157, 163, 169, 175, 151, 180, 192, 198, 204, 210, 187), (288, 292, 294, 290), (298, 290, 294, 297), (297, 294, 292, 299), (293, 289, 291, 295), (296, 288, 290, 298), (299, 292, 288, 296), (293, 299, 296, 289), (289, 296, 298, 291), (295, 297, 299, 293), (291, 298, 297, 295), (367, 493, 481, 343), (474, 313, 301, 450), (307, 445, 522, 373), (445, 307, 331, 456), (486, 337, 415, 553), (462, 325, 319, 468), (468, 319, 313, 474), (456, 331, 325, 462), (361, 499, 493, 367), (349, 511, 505, 355), (355, 505, 499, 361), (397, 535, 529, 403), (403, 529, 517, 379), (337, 486, 511, 349), (409, 379, 517, 558), (385, 547, 541, 391), (391, 541, 535, 397), (564, 439, 433, 570), (373, 522, 547, 385), (481, 450, 301, 343), (570, 433, 427, 576), (576, 427, 421, 582), (582, 421, 409, 558), (553, 415, 439, 564), (306, 330, 332, 308), (308, 332, 333, 309), (309, 333, 334, 310), (310, 334, 335, 311), (311, 335, 331, 307), (330, 324, 326, 332), (332, 326, 327, 333), (333, 327, 328, 334), (334, 328, 329, 335), (335, 329, 325, 331), (324, 318, 320, 326), (326, 320, 321, 327), (327, 321, 322, 328), (328, 322, 323, 329), (329, 323, 319, 325), (318, 312, 314, 320), (320, 314, 315, 321), (321, 315, 316, 322), (322, 316, 317, 323), (323, 317, 313, 319), (312, 300, 302, 314), (314, 302, 303, 315), (315, 303, 304, 316), (316, 304, 305, 317), (317, 305, 301, 313), (348, 336, 338, 350), (350, 338, 339, 351), (351, 339, 340, 352), (352, 340, 341, 353), (353, 341, 337, 349), (354, 348, 350, 356), (356, 350, 351, 357), (357, 351, 352, 358), (358, 352, 353, 359), (359, 353, 349, 355), (360, 354, 356, 362), (362, 356, 357, 363), (363, 357, 358, 364), (364, 358, 359, 365), (365, 359, 355, 361), (366, 360, 362, 368), (368, 362, 363, 369), (369, 363, 364, 370), (370, 364, 365, 371), (371, 365, 361, 367), (342, 366, 368, 344), (344, 368, 369, 345), (345, 369, 370, 346), (346, 370, 371, 347), (347, 371, 367, 343), (300, 342, 344, 302), (302, 344, 345, 303), (303, 345, 346, 304), (304, 346, 347, 305), (305, 347, 343, 301), (384, 372, 374, 386), (386, 374, 375, 387), (387, 375, 376, 388), (388, 376, 377, 389), (389, 377, 373, 385), (390, 384, 386, 392), (392, 386, 387, 393), (393, 387, 388, 394), (394, 388, 389, 395), (395, 389, 385, 391), (396, 390, 392, 398), (398, 392, 393, 399), (399, 393, 394, 400), (400, 394, 395, 401), (401, 395, 391, 397), (402, 396, 398, 404), (404, 398, 399, 405), (405, 399, 400, 406), (406, 400, 401, 407), (407, 401, 397, 403), (378, 402, 404, 380), (380, 404, 405, 381), (381, 405, 406, 382), (382, 406, 407, 383), (383, 407, 403, 379), (372, 306, 308, 374), (374, 308, 309, 375), (375, 309, 310, 376), (376, 310, 311, 377), (377, 311, 307, 373), (414, 438, 440, 416), (416, 440, 441, 417), (417, 441, 442, 418), (418, 442, 443, 419), (419, 443, 439, 415), (438, 432, 434, 440), (440, 434, 435, 441), (441, 435, 436, 442), (442, 436, 437, 443), (443, 437, 433, 439), (432, 426, 428, 434), (434, 428, 429, 435), (435, 429, 430, 436), (436, 430, 431, 437), (437, 431, 427, 433), (426, 420, 422, 428), (428, 422, 423, 429), (429, 423, 424, 430), (430, 424, 425, 431), (431, 425, 421, 427), (420, 408, 410, 422), (422, 410, 411, 423), (423, 411, 412, 424), (424, 412, 413, 425), (425, 413, 409, 421), (408, 378, 380, 410), (410, 380, 381, 411), (411, 381, 382, 412), (412, 382, 383, 413), (413, 383, 379, 409), (336, 414, 416, 338), (338, 416, 417, 339), (339, 417, 418, 340), (340, 418, 419, 341), (341, 419, 415, 337), (336, 348, 354, 360, 366, 342, 300, 312, 318, 324, 330, 306, 372, 384, 390, 396, 402, 378, 408, 420, 426, 432, 438, 414), (457, 444, 446, 461), (461, 446, 447, 460), (460, 447, 448, 459), (459, 448, 449, 458), (458, 449, 445, 456), (463, 457, 461, 467), (467, 461, 460, 466), (466, 460, 459, 465), (465, 459, 458, 464), (464, 458, 456, 462), (469, 463, 467, 473), (473, 467, 466, 472), (472, 466, 465, 471), (471, 465, 464, 470), (470, 464, 462, 468), (475, 469, 473, 479), (479, 473, 472, 478), (478, 472, 471, 477), (477, 471, 470, 476), (476, 470, 468, 474), (451, 475, 479, 455), (455, 479, 478, 454), (454, 478, 477, 453), (453, 477, 476, 452), (452, 476, 474, 450), (487, 510, 512, 491), (491, 512, 513, 490), (490, 513, 514, 489), (489, 514, 515, 488), (488, 515, 511, 486), (510, 504, 506, 512), (512, 506, 507, 513), (513, 507, 508, 514), (514, 508, 509, 515), (515, 509, 505, 511), (504, 498, 500, 506), (506, 500, 501, 507), (507, 501, 502, 508), (508, 502, 503, 509), (509, 503, 499, 505), (498, 492, 494, 500), (500, 494, 495, 501), (501, 495, 496, 502), (502, 496, 497, 503), (503, 497, 493, 499), (492, 480, 482, 494), (494, 482, 483, 495), (495, 483, 484, 496), (496, 484, 485, 497), (497, 485, 481, 493), (450, 481, 485, 452), (452, 485, 484, 453), (453, 484, 483, 454), (454, 483, 482, 455), (455, 482, 480, 451), (523, 546, 548, 527), (527, 548, 549, 526), (526, 549, 550, 525), (525, 550, 551, 524), (524, 551, 547, 522), (546, 540, 542, 548), (548, 542, 543, 549), (549, 543, 544, 550), (550, 544, 545, 551), (551, 545, 541, 547), (540, 534, 536, 542), (542, 536, 537, 543), (543, 537, 538, 544), (544, 538, 539, 545), (545, 539, 535, 541), (534, 528, 530, 536), (536, 530, 531, 537), (537, 531, 532, 538), (538, 532, 533, 539), (539, 533, 529, 535), (528, 516, 518, 530), (530, 518, 519, 531), (531, 519, 520, 532), (532, 520, 521, 533), (533, 521, 517, 529), (522, 445, 449, 524), (524, 449, 448, 525), (525, 448, 447, 526), (526, 447, 446, 527), (527, 446, 444, 523), (565, 552, 554, 569), (569, 554, 555, 568), (568, 555, 556, 567), (567, 556, 557, 566), (566, 557, 553, 564), (571, 565, 569, 575), (575, 569, 568, 574), (574, 568, 567, 573), (573, 567, 566, 572), (572, 566, 564, 570), (577, 571, 575, 581), (581, 575, 574, 580), (580, 574, 573, 579), (579, 573, 572, 578), (578, 572, 570, 576), (583, 577, 581, 587), (587, 581, 580, 586), (586, 580, 579, 585), (585, 579, 578, 584), (584, 578, 576, 582), (559, 583, 587, 563), (563, 587, 586, 562), (562, 586, 585, 561), (561, 585, 584, 560), (560, 584, 582, 558), (516, 559, 563, 518), (518, 563, 562, 519), (519, 562, 561, 520), (520, 561, 560, 521), (521, 560, 558, 517), (552, 487, 491, 554), (554, 491, 490, 555), (555, 490, 489, 556), (556, 489, 488, 557), (557, 488, 486, 553), (552, 565, 571, 577, 583, 559, 516, 528, 534, 540, 546, 523, 444, 457, 463, 469, 475, 451, 480, 492, 498, 504, 510, 487)])
me_cube_004.polygons.foreach_set('use_smooth', [True] * 542)
me_cube_004.polygons.foreach_set('material_index', [0, 0, 0, 0, 0, 0, 0, 0, 0, 0, 0, 0, 0, 0, 0, 0, 0, 0, 0, 0, 0, 0, 0, 0, 0, 0, 0, 0, 0, 0, 0, 0, 0, 0, 0, 0, 0, 0, 0, 0, 0, 0, 0, 0, 0, 0, 0, 0, 0, 0, 0, 0, 0, 0, 0, 0, 0, 0, 0, 0, 0, 0, 0, 0, 0, 0, 0, 0, 0, 0, 0, 0, 0, 0, 0, 0, 0, 0, 0, 0, 0, 0, 0, 0, 0, 0, 0, 0, 0, 0, 0, 0, 0, 0, 0, 0, 0, 0, 0, 0, 0, 0, 0, 0, 0, 0, 0, 0, 0, 0, 0, 0, 0, 0, 0, 0, 0, 0, 0, 0, 0, 0, 0, 0, 0, 0, 0, 0, 0, 0, 0, 0, 0, 0, 0, 0, 0, 0, 0, 0, 0, 0, 0, 0, 0, 0, 0, 0, 0, 0, 0, 0, 0, 0, 0, 0, 0, 0, 0, 0, 0, 0, 0, 0, 0, 0, 0, 0, 0, 0, 0, 0, 0, 0, 0, 0, 0, 0, 0, 0, 0, 0, 0, 0, 0, 0, 0, 0, 0, 0, 0, 0, 0, 0, 0, 0, 0, 0, 0, 0, 0, 0, 0, 0, 0, 0, 0, 0, 0, 0, 0, 0, 0, 0, 0, 0, 0, 0, 0, 0, 0, 0, 0, 0, 0, 0, 0, 0, 0, 0, 0, 0, 0, 0, 0, 0, 0, 0, 0, 0, 0, 0, 0, 0, 0, 0, 0, 0, 0, 0, 0, 0, 0, 0, 0, 0, 0, 0, 0, 0, 0, 0, 0, 0, 0, 0, 1, 1, 1, 1, 1, 1, 1, 1, 1, 1, 0, 0, 0, 0, 0, 0, 0, 0, 0, 0, 0, 0, 0, 0, 0, 0, 0, 0, 0, 0, 0, 0, 0, 0, 0, 0, 0, 0, 0, 0, 0, 0, 0, 0, 0, 0, 0, 0, 0, 0, 0, 0, 0, 0, 0, 0, 0, 0, 0, 0, 0, 0, 0, 0, 0, 0, 0, 0, 0, 0, 0, 0, 0, 0, 0, 0, 0, 0, 0, 0, 0, 0, 0, 0, 0, 0, 0, 0, 0, 0, 0, 0, 0, 0, 0, 0, 0, 0, 0, 0, 0, 0, 0, 0, 0, 0, 0, 0, 0, 0, 0, 0, 0, 0, 0, 0, 0, 0, 0, 0, 0, 0, 0, 0, 0, 0, 0, 0, 0, 0, 0, 0, 0, 0, 0, 0, 0, 0, 0, 0, 0, 0, 0, 0, 0, 0, 0, 0, 0, 0, 0, 0, 0, 0, 0, 0, 0, 0, 0, 0, 0, 0, 0, 0, 0, 0, 0, 0, 0, 0, 0, 0, 0, 0, 0, 0, 0, 0, 0, 0, 0, 0, 0, 0, 0, 0, 0, 0, 0, 0, 0, 0, 0, 0, 0, 0, 0, 0, 0, 0, 0, 0, 0, 0, 0, 0, 0, 0, 0, 0, 0, 0, 0, 0, 0, 0, 0, 0, 0, 0, 0, 0, 0, 0, 0, 0, 0, 0, 0, 0, 0, 0, 0, 0, 0, 0, 0, 0, 0, 0, 0, 0, 0, 0, 0, 0, 0, 0, 0, 0, 0, 0, 0, 0, 0, 0, 0, 0, 0, 0, 0, 0, 0, 0, 0, 0, 0, 0, 0, 0, 0, 0, 0, 0, 0, 0])
_uv = me_cube_004.uv_layers.new(name='UVMap')
_uv.uv.foreach_set('vector', [0.4548, 0.3932, 0.4548, 0.3523, 0.4905, 0.3523, 0.4905, 0.3932, 0.5512, 0.3523, 0.5512, 0.3932, 0.5182, 0.3932, 0.5182, 0.3523, 0.7318, 0.6068, 0.7727, 0.6068, 0.7727, 0.6389, 0.7318, 0.6389, 0.7727, 0.6068, 0.7318, 0.6068, 0.7318, 0.5738, 0.7727, 0.5738, 0.2273, 0.6155, 0.2682, 0.6155, 0.2682, 0.6316, 0.2273, 0.6316, 0.625, 0.3523, 0.625, 0.3932, 0.581, 0.3932, 0.581, 0.3523, 0.581, 0.3523, 0.581, 0.3932, 0.5512, 0.3932, 0.5512, 0.3523, 0.7727, 0.5738, 0.7318, 0.5738, 0.7318, 0.5, 0.7727, 0.5, 0.375, 0.3932, 0.375, 0.3523, 0.4548, 0.3523, 0.4548, 0.3932, 0.2682, 0.5798, 0.2273, 0.5798, 0.2273, 0.5476, 0.2682, 0.5476, 0.2682, 0.5476, 0.2273, 0.5476, 0.2273, 0.5, 0.2682, 0.5, 0.5792, 0.8568, 0.5792, 0.8977, 0.5482, 0.8977, 0.5482, 0.8568, 0.5482, 0.8568, 0.5482, 0.8977, 0.5139, 0.8977, 0.5139, 0.8568, 0.2682, 0.6155, 0.2273, 0.6155, 0.2273, 0.5798, 0.2682, 0.5798, 0.4934, 0.8568, 0.5139, 0.8568, 0.5139, 0.8977, 0.4934, 0.8977, 0.7318, 0.6732, 0.7727, 0.6732, 0.7727, 0.75, 0.7318, 0.75, 0.625, 0.8568, 0.625, 0.8977, 0.5792, 0.8977, 0.5792, 0.8568, 0.2273, 0.6682, 0.2682, 0.6682, 0.2682, 0.7012, 0.2273, 0.7012, 0.7318, 0.6389, 0.7727, 0.6389, 0.7727, 0.6732, 0.7318, 0.6732, 0.4905, 0.3523, 0.5182, 0.3523, 0.5182, 0.3932, 0.4905, 0.3932, 0.2273, 0.7012, 0.2682, 0.7012, 0.2682, 0.75, 0.2273, 0.75, 0.375, 0.8977, 0.375, 0.8568, 0.4568, 0.8568, 0.4568, 0.8977, 0.4568, 0.8977, 0.4568, 0.8568, 0.4934, 0.8568, 0.4934, 0.8977, 0.2273, 0.6316, 0.2682, 0.6316, 0.2682, 0.6682, 0.2273, 0.6682, 0.5182, 0.6152, 0.517, 0.6072, 0.5487, 0.5969, 0.5512, 0.6126, 0.5512, 0.6126, 0.5487, 0.5969, 0.5774, 0.5875, 0.581, 0.6102, 0.581, 0.6102, 0.5774, 0.5875, 0.6203, 0.577, 0.6247, 0.6052, 0.625, 0.6052, 0.625, 0.577, 0.6988, 0.5746, 0.6988, 0.6064, 0.6988, 0.6064, 0.6988, 0.5746, 0.7318, 0.5738, 0.7318, 0.6068, 0.517, 0.6072, 0.5171, 0.6076, 0.5442, 0.5879, 0.5487, 0.5969, 0.5487, 0.5969, 0.5442, 0.5879, 0.5686, 0.5702, 0.5774, 0.5875, 0.5774, 0.5875, 0.5686, 0.5702, 0.6061, 0.5469, 0.6183, 0.5709, 0.625, 0.5666, 0.625, 0.5071, 0.6988, 0.5018, 0.6988, 0.5719, 0.6988, 0.5719, 0.6988, 0.5018, 0.7318, 0.5, 0.7318, 0.5738, 0.5171, 0.6076, 0.5174, 0.6079, 0.5371, 0.5808, 0.5442, 0.5879, 0.5442, 0.5879, 0.5371, 0.5808, 0.5548, 0.5564, 0.5686, 0.5702, 0.5686, 0.5702, 0.5548, 0.5564, 0.5833, 0.5227, 0.6023, 0.5417, 0.6207, 0.5, 0.5852, 0.5, 0.5821, 0.4262, 0.6239, 0.4262, 0.6239, 0.4262, 0.5821, 0.4262, 0.581, 0.3932, 0.625, 0.3932, 0.5174, 0.6079, 0.5178, 0.608, 0.5281, 0.5763, 0.5371, 0.5808, 0.5371, 0.5808, 0.5281, 0.5763, 0.5375, 0.5476, 0.5548, 0.5564, 0.5548, 0.5564, 0.5375, 0.5476, 0.5541, 0.5067, 0.5781, 0.5189, 0.5781, 0.5, 0.5541, 0.5, 0.552, 0.4262, 0.5803, 0.4262, 0.5803, 0.4262, 0.552, 0.4262, 0.5512, 0.3932, 0.581, 0.3932, 0.5178, 0.608, 0.5098, 0.6068, 0.5124, 0.5738, 0.5281, 0.5763, 0.5281, 0.5763, 0.5124, 0.5738, 0.5148, 0.544, 0.5375, 0.5476, 0.5375, 0.5476, 0.5148, 0.544, 0.5198, 0.5003, 0.548, 0.5047, 0.548, 0.5, 0.5198, 0.5, 0.5186, 0.4262, 0.5504, 0.4262, 0.5504, 0.4262, 0.5186, 0.4262, 0.5182, 0.3932, 0.5512, 0.3932, 0.4835, 0.6132, 0.4818, 0.6239, 0.4488, 0.6213, 0.4517, 0.6029, 0.4517, 0.6029, 0.4488, 0.6213, 0.419, 0.619, 0.423, 0.5936, 0.423, 0.5936, 0.419, 0.619, 0.3753, 0.614, 0.3801, 0.583, 0.375, 0.583, 0.375, 0.614, 0.3012, 0.6151, 0.3012, 0.5807, 0.3012, 0.5807, 0.3012, 0.6151, 0.2682, 0.6155, 0.2682, 0.5798, 0.4845, 0.6112, 0.4835, 0.6132, 0.4517, 0.6029, 0.4575, 0.5915, 0.4575, 0.5915, 0.4517, 0.6029, 0.423, 0.5936, 0.4331, 0.5738, 0.4331, 0.5738, 0.423, 0.5936, 0.3821, 0.577, 0.3956, 0.5505, 0.375, 0.5505, 0.375, 0.577, 0.3012, 0.5791, 0.3012, 0.5484, 0.3012, 0.5484, 0.3012, 0.5791, 0.2682, 0.5798, 0.2682, 0.5476, 0.4862, 0.6095, 0.4845, 0.6112, 0.4575, 0.5915, 0.4665, 0.5825, 0.4665, 0.5825, 0.4575, 0.5915, 0.4331, 0.5738, 0.4488, 0.5581, 0.4488, 0.5581, 0.4331, 0.5738, 0.3994, 0.5453, 0.4203, 0.5244, 0.375, 0.5043, 0.375, 0.5434, 0.3012, 0.5465, 0.3012, 0.5011, 0.3012, 0.5011, 0.3012, 0.5465, 0.2682, 0.5476, 0.2682, 0.5, 0.4882, 0.6085, 0.4862, 0.6095, 0.4665, 0.5825, 0.4779, 0.5767, 0.4779, 0.5767, 0.4665, 0.5825, 0.4488, 0.5581, 0.4686, 0.548, 0.4686, 0.548, 0.4488, 0.5581, 0.4255, 0.5206, 0.452, 0.5071, 0.4477, 0.5, 0.3821, 0.5, 0.3768, 0.4262, 0.453, 0.4262, 0.453, 0.4262, 0.3768, 0.4262, 0.375, 0.3932, 0.4548, 0.3932, 0.4989, 0.6068, 0.4882, 0.6085, 0.4779, 0.5767, 0.4963, 0.5738, 0.4963, 0.5738, 0.4779, 0.5767, 0.4686, 0.548, 0.494, 0.544, 0.494, 0.544, 0.4686, 0.548, 0.458, 0.5051, 0.489, 0.5003, 0.489, 0.5, 0.458, 0.5, 0.4557, 0.4262, 0.4901, 0.4262, 0.4901, 0.4262, 0.4557, 0.4262, 0.4548, 0.3932, 0.4905, 0.3932, 0.5098, 0.6068, 0.4989, 0.6068, 0.4963, 0.5738, 0.5124, 0.5738, 0.5124, 0.5738, 0.4963, 0.5738, 0.494, 0.544, 0.5148, 0.544, 0.5148, 0.544, 0.494, 0.544, 0.4921, 0.456, 0.5166, 0.456, 0.5166, 0.456, 0.4921, 0.456, 0.491, 0.4262, 0.5178, 0.4262, 0.5178, 0.4262, 0.491, 0.4262, 0.4905, 0.3932, 0.5182, 0.3932, 0.5167, 0.6398, 0.5182, 0.6305, 0.5512, 0.6331, 0.5485, 0.6502, 0.5485, 0.6502, 0.5512, 0.6331, 0.581, 0.6355, 0.5772, 0.6595, 0.5772, 0.6595, 0.581, 0.6355, 0.6247, 0.6405, 0.6201, 0.6701, 0.625, 0.6701, 0.625, 0.6405, 0.6988, 0.6393, 0.6988, 0.6724, 0.6988, 0.6724, 0.6988, 0.6393, 0.7318, 0.6389, 0.7318, 0.6732, 0.5163, 0.6407, 0.5167, 0.6398, 0.5485, 0.6502, 0.5433, 0.6603, 0.5433, 0.6603, 0.5485, 0.6502, 0.5772, 0.6595, 0.5677, 0.678, 0.5677, 0.678, 0.5772, 0.6595, 0.6181, 0.6761, 0.6053, 0.7013, 0.625, 0.7429, 0.625, 0.6804, 0.6988, 0.6751, 0.6988, 0.7482, 0.6988, 0.7482, 0.6988, 0.6751, 0.7318, 0.6732, 0.7318, 0.75, 0.5157, 0.6413, 0.5163, 0.6407, 0.5433, 0.6603, 0.5353, 0.6683, 0.5353, 0.6683, 0.5433, 0.6603, 0.5677, 0.678, 0.553, 0.6927, 0.553, 0.6927, 0.5677, 0.678, 0.6015, 0.7065, 0.5815, 0.7265, 0.5835, 0.75, 0.6207, 0.75, 0.6239, 0.8238, 0.5803, 0.8238, 0.5803, 0.8238, 0.6239, 0.8238, 0.625, 0.8568, 0.5792, 0.8568, 0.5148, 0.6417, 0.5157, 0.6413, 0.5353, 0.6683, 0.5252, 0.6735, 0.5252, 0.6735, 0.5353, 0.6683, 0.553, 0.6927, 0.5345, 0.7022, 0.5345, 0.7022, 0.553, 0.6927, 0.5763, 0.7303, 0.5511, 0.7431, 0.5511, 0.75, 0.5763, 0.75, 0.5785, 0.8238, 0.549, 0.8238, 0.549, 0.8238, 0.5785, 0.8238, 0.5792, 0.8568, 0.5482, 0.8568, 0.5055, 0.6432, 0.5148, 0.6417, 0.5252, 0.6735, 0.5081, 0.6762, 0.5081, 0.6762, 0.5252, 0.6735, 0.5345, 0.7022, 0.5105, 0.706, 0.5105, 0.706, 0.5345, 0.7022, 0.5451, 0.7451, 0.5155, 0.7497, 0.5155, 0.75, 0.5451, 0.75, 0.5474, 0.8238, 0.5143, 0.8238, 0.5143, 0.8238, 0.5474, 0.8238, 0.5482, 0.8568, 0.5139, 0.8568, 0.5182, 0.6305, 0.5182, 0.6152, 0.5512, 0.6126, 0.5512, 0.6331, 0.5512, 0.6331, 0.5512, 0.6126, 0.581, 0.6102, 0.581, 0.6355, 0.581, 0.6355, 0.581, 0.6102, 0.669, 0.6084, 0.669, 0.6373, 0.669, 0.6373, 0.669, 0.6084, 0.6988, 0.6072, 0.6988, 0.6385, 0.6988, 0.6385, 0.6988, 0.6072, 0.7318, 0.6068, 0.7318, 0.6389, 0.4818, 0.6232, 0.4836, 0.6348, 0.4518, 0.6451, 0.4488, 0.6258, 0.4488, 0.6258, 0.4518, 0.6451, 0.4232, 0.6544, 0.419, 0.6281, 0.419, 0.6281, 0.4232, 0.6544, 0.3803, 0.665, 0.3753, 0.6332, 0.375, 0.6332, 0.375, 0.665, 0.3012, 0.6673, 0.3012, 0.632, 0.3012, 0.632, 0.3012, 0.6673, 0.2682, 0.6682, 0.2682, 0.6316, 0.4836, 0.6348, 0.4851, 0.6376, 0.4581, 0.6573, 0.4518, 0.6451, 0.4518, 0.6451, 0.4581, 0.6573, 0.4337, 0.675, 0.4232, 0.6544, 0.4232, 0.6544, 0.4337, 0.675, 0.3962, 0.6983, 0.3823, 0.671, 0.375, 0.671, 0.375, 0.6983, 0.3012, 0.7004, 0.3012, 0.6689, 0.3012, 0.6689, 0.3012, 0.7004, 0.2682, 0.7012, 0.2682, 0.6682, 0.4851, 0.6376, 0.4874, 0.6399, 0.4677, 0.6669, 0.4581, 0.6573, 0.4581, 0.6573, 0.4677, 0.6669, 0.45, 0.6913, 0.4337, 0.675, 0.4337, 0.675, 0.45, 0.6913, 0.4215, 0.7251, 0.3999, 0.7035, 0.375, 0.7054, 0.375, 0.7457, 0.3012, 0.7489, 0.3012, 0.7023, 0.3012, 0.7023, 0.3012, 0.7489, 0.2682, 0.75, 0.2682, 0.7012, 0.4874, 0.6399, 0.4902, 0.6414, 0.4799, 0.6732, 0.4677, 0.6669, 0.4677, 0.6669, 0.4799, 0.6732, 0.4706, 0.7018, 0.45, 0.6913, 0.45, 0.6913, 0.4706, 0.7018, 0.454, 0.7427, 0.4267, 0.7288, 0.3821, 0.75, 0.4497, 0.75, 0.455, 0.8238, 0.3768, 0.8238, 0.3768, 0.8238, 0.455, 0.8238, 0.4568, 0.8568, 0.375, 0.8568, 0.4902, 0.6414, 0.5018, 0.6432, 0.4992, 0.6762, 0.4799, 0.6732, 0.4799, 0.6732, 0.4992, 0.6762, 0.4969, 0.706, 0.4706, 0.7018, 0.4706, 0.7018, 0.4969, 0.706, 0.4918, 0.7497, 0.46, 0.7447, 0.46, 0.75, 0.4918, 0.75, 0.493, 0.8238, 0.4576, 0.8238, 0.4576, 0.8238, 0.493, 0.8238, 0.4934, 0.8568, 0.4568, 0.8568, 0.5018, 0.6432, 0.5055, 0.6432, 0.5081, 0.6762, 0.4992, 0.6762, 0.4992, 0.6762, 0.5081, 0.6762, 0.5105, 0.706, 0.4969, 0.706, 0.4969, 0.706, 0.5105, 0.706, 0.5123, 0.794, 0.495, 0.794, 0.495, 0.794, 0.5123, 0.794, 0.5135, 0.8238, 0.4938, 0.8238, 0.4938, 0.8238, 0.5135, 0.8238, 0.5139, 0.8568, 0.4934, 0.8568, 0.4818, 0.6239, 0.4818, 0.6232, 0.4488, 0.6258, 0.4488, 0.6213, 0.4488, 0.6213, 0.4488, 0.6258, 0.419, 0.6281, 0.419, 0.619, 0.419, 0.619, 0.419, 0.6281, 0.331, 0.63, 0.331, 0.6171, 0.331, 0.6171, 0.331, 0.63, 0.3012, 0.6312, 0.3012, 0.616, 0.3012, 0.616, 0.3012, 0.6312, 0.2682, 0.6316, 0.2682, 0.6155, 0.4818, 0.6239, 0.4835, 0.6132, 0.4845, 0.6112, 0.4862, 0.6095, 0.4882, 0.6085, 0.4989, 0.6068, 0.5098, 0.6068, 0.5178, 0.608, 0.5174, 0.6079, 0.5171, 0.6076, 0.517, 0.6072, 0.5182, 0.6152, 0.5182, 0.6305, 0.5167, 0.6398, 0.5163, 0.6407, 0.5157, 0.6413, 0.5148, 0.6417, 0.5055, 0.6432, 0.5018, 0.6432, 0.4902, 0.6414, 0.4874, 0.6399, 0.4851, 0.6376, 0.4836, 0.6348, 0.4818, 0.6232, 0.5212, 0.1442, 0.5227, 0.1352, 0.5543, 0.1377, 0.5517, 0.1541, 0.5517, 0.1541, 0.5543, 0.1377, 0.5828, 0.1399, 0.5792, 0.163, 0.5792, 0.163, 0.5828, 0.1399, 0.6248, 0.1448, 0.6203, 0.1732, 0.875, 0.5768, 0.875, 0.6052, 0.8043, 0.6064, 0.8043, 0.5746, 0.8043, 0.5746, 0.8043, 0.6064, 0.7727, 0.6068, 0.7727, 0.5738, 0.5208, 0.1451, 0.5212, 0.1442, 0.5517, 0.1541, 0.5467, 0.1639, 0.5467, 0.1639, 0.5517, 0.1541, 0.5792, 0.163, 0.5701, 0.1809, 0.5701, 0.1809, 0.5792, 0.163, 0.6184, 0.179, 0.606, 0.2032, 0.875, 0.5068, 0.875, 0.5669, 0.8043, 0.572, 0.8043, 0.5018, 0.8043, 0.5018, 0.8043, 0.572, 0.7727, 0.5738, 0.7727, 0.5, 0.5201, 0.1458, 0.5208, 0.1451, 0.5467, 0.1639, 0.5389, 0.1717, 0.5389, 0.1717, 0.5467, 0.1639, 0.5701, 0.1809, 0.5559, 0.1951, 0.5559, 0.1951, 0.5701, 0.1809, 0.6024, 0.2082, 0.5832, 0.2274, 0.5851, 0.25, 0.6209, 0.25, 0.624, 0.3207, 0.582, 0.3207, 0.582, 0.3207, 0.624, 0.3207, 0.625, 0.3523, 0.581, 0.3523, 0.5192, 0.1462, 0.5201, 0.1458, 0.5389, 0.1717, 0.5291, 0.1767, 0.5291, 0.1767, 0.5389, 0.1717, 0.5559, 0.1951, 0.538, 0.2042, 0.538, 0.2042, 0.5559, 0.1951, 0.5782, 0.231, 0.554, 0.2434, 0.554, 0.25, 0.5782, 0.25, 0.5803, 0.3207, 0.5519, 0.3207, 0.5519, 0.3207, 0.5803, 0.3207, 0.581, 0.3523, 0.5512, 0.3523, 0.5102, 0.1477, 0.5192, 0.1462, 0.5291, 0.1767, 0.5127, 0.1793, 0.5127, 0.1793, 0.5291, 0.1767, 0.538, 0.2042, 0.5149, 0.2078, 0.5149, 0.2078, 0.538, 0.2042, 0.5482, 0.2453, 0.5198, 0.2498, 0.5198, 0.25, 0.5482, 0.25, 0.5504, 0.3207, 0.5186, 0.3207, 0.5186, 0.3207, 0.5504, 0.3207, 0.5512, 0.3523, 0.5182, 0.3523, 0.4773, 0.1264, 0.4792, 0.1381, 0.4487, 0.148, 0.4457, 0.1289, 0.4457, 0.1289, 0.4487, 0.148, 0.4213, 0.157, 0.4172, 0.1311, 0.4172, 0.1311, 0.4213, 0.157, 0.3802, 0.1671, 0.3752, 0.136, 0.125, 0.614, 0.125, 0.5829, 0.1957, 0.5806, 0.1957, 0.6152, 0.1957, 0.6152, 0.1957, 0.5806, 0.2273, 0.5798, 0.2273, 0.6155, 0.4792, 0.1381, 0.4809, 0.1415, 0.455, 0.1603, 0.4487, 0.148, 0.4487, 0.148, 0.455, 0.1603, 0.4316, 0.1773, 0.4213, 0.157, 0.4213, 0.157, 0.4316, 0.1773, 0.3957, 0.1996, 0.3821, 0.1729, 0.125, 0.5771, 0.125, 0.5504, 0.1957, 0.5483, 0.1957, 0.5791, 0.1957, 0.5791, 0.1957, 0.5483, 0.2273, 0.5476, 0.2273, 0.5798, 0.4809, 0.1415, 0.4835, 0.1441, 0.4647, 0.17, 0.455, 0.1603, 0.455, 0.1603, 0.4647, 0.17, 0.4477, 0.1934, 0.4316, 0.1773, 0.4316, 0.1773, 0.4477, 0.1934, 0.4204, 0.2257, 0.3993, 0.2046, 0.125, 0.5435, 0.125, 0.5041, 0.1957, 0.501, 0.1957, 0.5466, 0.1957, 0.5466, 0.1957, 0.501, 0.2273, 0.5, 0.2273, 0.5476, 0.4835, 0.1441, 0.4869, 0.1458, 0.477, 0.1763, 0.4647, 0.17, 0.4647, 0.17, 0.477, 0.1763, 0.468, 0.2037, 0.4477, 0.1934, 0.4477, 0.1934, 0.468, 0.2037, 0.4521, 0.2429, 0.4254, 0.2293, 0.3818, 0.25, 0.448, 0.25, 0.4531, 0.3207, 0.3768, 0.3207, 0.3768, 0.3207, 0.4531, 0.3207, 0.4548, 0.3523, 0.375, 0.3523, 0.4869, 0.1458, 0.4986, 0.1477, 0.4961, 0.1793, 0.477, 0.1763, 0.477, 0.1763, 0.4961, 0.1793, 0.4939, 0.2078, 0.468, 0.2037, 0.468, 0.2037, 0.4939, 0.2078, 0.489, 0.2498, 0.4579, 0.2448, 0.4579, 0.25, 0.489, 0.25, 0.4902, 0.3207, 0.4556, 0.3207, 0.4556, 0.3207, 0.4902, 0.3207, 0.4905, 0.3523, 0.4548, 0.3523, 0.5182, 0.3523, 0.4905, 0.3523, 0.4909, 0.3207, 0.5178, 0.3207, 0.5178, 0.3207, 0.4909, 0.3207, 0.4921, 0.2922, 0.5167, 0.2922, 0.5167, 0.2922, 0.4921, 0.2922, 0.4939, 0.2078, 0.5149, 0.2078, 0.5149, 0.2078, 0.4939, 0.2078, 0.4961, 0.1793, 0.5127, 0.1793, 0.5127, 0.1793, 0.4961, 0.1793, 0.4986, 0.1477, 0.5102, 0.1477, 0.5227, 0.1191, 0.521, 0.1088, 0.5515, 0.09888, 0.5543, 0.1166, 0.5543, 0.1166, 0.5515, 0.09888, 0.5789, 0.08995, 0.5828, 0.1144, 0.5828, 0.1144, 0.5789, 0.08995, 0.62, 0.07981, 0.6248, 0.1096, 0.875, 0.6404, 0.875, 0.6702, 0.8043, 0.6725, 0.8043, 0.6393, 0.8043, 0.6393, 0.8043, 0.6725, 0.7727, 0.6732, 0.7727, 0.6389, 0.521, 0.1088, 0.52, 0.1067, 0.5459, 0.08787, 0.5515, 0.09888, 0.5515, 0.09888, 0.5459, 0.08787, 0.5692, 0.07089, 0.5789, 0.08995, 0.5789, 0.08995, 0.5692, 0.07089, 0.6052, 0.04855, 0.6182, 0.07399, 0.875, 0.6801, 0.875, 0.7432, 0.8043, 0.7482, 0.8043, 0.675, 0.8043, 0.675, 0.8043, 0.7482, 0.7727, 0.75, 0.7727, 0.6732, 0.52, 0.1067, 0.5183, 0.105, 0.5371, 0.07913, 0.5459, 0.08787, 0.5459, 0.08787, 0.5371, 0.07913, 0.5541, 0.05577, 0.5692, 0.07089, 0.5692, 0.07089, 0.5541, 0.05577, 0.5814, 0.0234, 0.6016, 0.0436, 0.6209, 1.0, 0.5833, 1.0, 0.5803, 0.9293, 0.624, 0.9293, 0.624, 0.9293, 0.5803, 0.9293, 0.5792, 0.8977, 0.625, 0.8977, 0.5183, 0.105, 0.5162, 0.104, 0.5261, 0.07352, 0.5371, 0.07913, 0.5371, 0.07913, 0.5261, 0.07352, 0.535, 0.04605, 0.5541, 0.05577, 0.5541, 0.05577, 0.535, 0.04605, 0.551, 0.006842, 0.5765, 0.01981, 0.5765, 1.0, 0.551, 1.0, 0.549, 0.9293, 0.5785, 0.9293, 0.5785, 0.9293, 0.549, 0.9293, 0.5482, 0.8977, 0.5792, 0.8977, 0.5162, 0.104, 0.5059, 0.1023, 0.5084, 0.07071, 0.5261, 0.07352, 0.5261, 0.07352, 0.5084, 0.07071, 0.5106, 0.04218, 0.535, 0.04605, 0.535, 0.04605, 0.5106, 0.04218, 0.5154, 0.0002406, 0.5452, 0.004952, 0.5452, 1.0, 0.5154, 1.0, 0.5143, 0.9293, 0.5475, 0.9293, 0.5475, 0.9293, 0.5143, 0.9293, 0.5139, 0.8977, 0.5482, 0.8977, 0.7727, 0.6389, 0.7727, 0.6068, 0.8043, 0.6072, 0.8043, 0.6385, 0.8043, 0.6385, 0.8043, 0.6072, 0.875, 0.6083, 0.875, 0.6374, 0.625, 0.1126, 0.625, 0.1417, 0.5828, 0.1399, 0.5828, 0.1144, 0.5828, 0.1144, 0.5828, 0.1399, 0.5543, 0.1377, 0.5543, 0.1166, 0.5543, 0.1166, 0.5543, 0.1377, 0.5227, 0.1352, 0.5227, 0.1191, 0.4793, 0.1138, 0.4773, 0.1265, 0.4457, 0.124, 0.4489, 0.104, 0.4489, 0.104, 0.4457, 0.124, 0.4172, 0.1217, 0.4214, 0.09503, 0.4214, 0.09503, 0.4172, 0.1217, 0.3752, 0.1169, 0.3803, 0.08489, 0.125, 0.6651, 0.125, 0.6331, 0.1957, 0.632, 0.1957, 0.6674, 0.1957, 0.6674, 0.1957, 0.632, 0.2273, 0.6316, 0.2273, 0.6682, 0.4814, 0.1097, 0.4793, 0.1138, 0.4489, 0.104, 0.4555, 0.0909, 0.4555, 0.0909, 0.4489, 0.104, 0.4214, 0.09503, 0.4322, 0.07392, 0.4322, 0.07392, 0.4214, 0.09503, 0.3822, 0.07907, 0.3962, 0.05158, 0.125, 0.6984, 0.125, 0.6709, 0.1957, 0.6689, 0.1957, 0.7005, 0.1957, 0.7005, 0.1957, 0.6689, 0.2273, 0.6682, 0.2273, 0.7012, 0.4847, 0.1064, 0.4814, 0.1097, 0.4555, 0.0909, 0.4659, 0.08054, 0.4659, 0.08054, 0.4555, 0.0909, 0.4322, 0.07392, 0.4489, 0.05717, 0.4489, 0.05717, 0.4322, 0.07392, 0.3998, 0.04663, 0.4216, 0.02481, 0.125, 0.7459, 0.125, 0.7053, 0.1957, 0.7022, 0.1957, 0.749, 0.1957, 0.749, 0.1957, 0.7022, 0.2273, 0.7012, 0.2273, 0.75, 0.4888, 0.1043, 0.4847, 0.1064, 0.4659, 0.08054, 0.479, 0.07388, 0.479, 0.07388, 0.4659, 0.08054, 0.4489, 0.05717, 0.47, 0.04641, 0.47, 0.04641, 0.4489, 0.05717, 0.4266, 0.02121, 0.4541, 0.007202, 0.45, 1.0, 0.3818, 1.0, 0.3768, 0.9293, 0.4551, 0.9293, 0.4551, 0.9293, 0.3768, 0.9293, 0.375, 0.8977, 0.4568, 0.8977, 0.5015, 0.1023, 0.4888, 0.1043, 0.479, 0.07388, 0.499, 0.07071, 0.499, 0.07071, 0.479, 0.07388, 0.47, 0.04641, 0.4967, 0.04218, 0.4967, 0.04218, 0.47, 0.04641, 0.4599, 0.005312, 0.4919, 0.0002406, 0.4919, 1.0, 0.4599, 1.0, 0.4576, 0.9293, 0.493, 0.9293, 0.493, 0.9293, 0.4576, 0.9293, 0.4568, 0.8977, 0.4934, 0.8977, 0.5059, 0.1023, 0.5015, 0.1023, 0.499, 0.07071, 0.5084, 0.07071, 0.5084, 0.07071, 0.499, 0.07071, 0.4967, 0.04218, 0.5106, 0.04218, 0.5106, 0.04218, 0.4967, 0.04218, 0.495, 0.0, 0.5124, 0.0, 0.5124, 1.0, 0.495, 1.0, 0.4938, 0.9293, 0.5135, 0.9293, 0.5135, 0.9293, 0.4938, 0.9293, 0.4934, 0.8977, 0.5139, 0.8977, 0.4773, 0.1265, 0.4773, 0.1264, 0.4457, 0.1289, 0.4457, 0.124, 0.4457, 0.124, 0.4457, 0.1289, 0.4172, 0.1311, 0.4172, 0.1217, 0.4172, 0.1217, 0.4172, 0.1311, 0.375, 0.1329, 0.375, 0.12, 0.125, 0.63, 0.125, 0.6171, 0.1957, 0.6159, 0.1957, 0.6312, 0.1957, 0.6312, 0.1957, 0.6159, 0.2273, 0.6155, 0.2273, 0.6316, 0.4773, 0.1265, 0.4793, 0.1138, 0.4814, 0.1097, 0.4847, 0.1064, 0.4888, 0.1043, 0.5015, 0.1023, 0.5059, 0.1023, 0.5162, 0.104, 0.5183, 0.105, 0.52, 0.1067, 0.521, 0.1088, 0.5227, 0.1191, 0.5227, 0.1352, 0.5212, 0.1442, 0.5208, 0.1451, 0.5201, 0.1458, 0.5192, 0.1462, 0.5102, 0.1477, 0.4986, 0.1477, 0.4869, 0.1458, 0.4835, 0.1441, 0.4809, 0.1415, 0.4792, 0.1381, 0.4773, 0.1264, 0.625, 0.5, 0.875, 0.5, 0.875, 0.75, 0.625, 0.75, 0.5, 0.75, 0.625, 0.75, 0.625, 1.0, 0.5, 1.0, 0.5, 0.0, 0.625, 0.0, 0.625, 0.25, 0.5, 0.25, 0.125, 0.5, 0.375, 0.5, 0.375, 0.75, 0.125, 0.75, 0.5, 0.5, 0.625, 0.5, 0.625, 0.75, 0.5, 0.75, 0.5, 0.25, 0.625, 0.25, 0.625, 0.5, 0.5, 0.5, 0.375, 0.25, 0.5, 0.25, 0.5, 0.5, 0.375, 0.5, 0.375, 0.5, 0.5, 0.5, 0.5, 0.75, 0.375, 0.75, 0.375, 0.0, 0.5, 0.0, 0.5, 0.25, 0.375, 0.25, 0.375, 0.75, 0.5, 0.75, 0.5, 1.0, 0.375, 1.0, 0.4548, 0.3932, 0.4548, 0.3523, 0.4905, 0.3523, 0.4905, 0.3932, 0.5512, 0.3523, 0.5512, 0.3932, 0.5182, 0.3932, 0.5182, 0.3523, 0.7318, 0.6068, 0.7727, 0.6068, 0.7727, 0.6389, 0.7318, 0.6389, 0.7727, 0.6068, 0.7318, 0.6068, 0.7318, 0.5738, 0.7727, 0.5738, 0.2273, 0.6155, 0.2682, 0.6155, 0.2682, 0.6316, 0.2273, 0.6316, 0.625, 0.3523, 0.625, 0.3932, 0.581, 0.3932, 0.581, 0.3523, 0.581, 0.3523, 0.581, 0.3932, 0.5512, 0.3932, 0.5512, 0.3523, 0.7727, 0.5738, 0.7318, 0.5738, 0.7318, 0.5, 0.7727, 0.5, 0.375, 0.3932, 0.375, 0.3523, 0.4548, 0.3523, 0.4548, 0.3932, 0.2682, 0.5798, 0.2273, 0.5798, 0.2273, 0.5476, 0.2682, 0.5476, 0.2682, 0.5476, 0.2273, 0.5476, 0.2273, 0.5, 0.2682, 0.5, 0.5792, 0.8568, 0.5792, 0.8977, 0.5482, 0.8977, 0.5482, 0.8568, 0.5482, 0.8568, 0.5482, 0.8977, 0.5139, 0.8977, 0.5139, 0.8568, 0.2682, 0.6155, 0.2273, 0.6155, 0.2273, 0.5798, 0.2682, 0.5798, 0.4934, 0.8568, 0.5139, 0.8568, 0.5139, 0.8977, 0.4934, 0.8977, 0.7318, 0.6732, 0.7727, 0.6732, 0.7727, 0.75, 0.7318, 0.75, 0.625, 0.8568, 0.625, 0.8977, 0.5792, 0.8977, 0.5792, 0.8568, 0.2273, 0.6682, 0.2682, 0.6682, 0.2682, 0.7012, 0.2273, 0.7012, 0.7318, 0.6389, 0.7727, 0.6389, 0.7727, 0.6732, 0.7318, 0.6732, 0.4905, 0.3523, 0.5182, 0.3523, 0.5182, 0.3932, 0.4905, 0.3932, 0.2273, 0.7012, 0.2682, 0.7012, 0.2682, 0.75, 0.2273, 0.75, 0.375, 0.8977, 0.375, 0.8568, 0.4568, 0.8568, 0.4568, 0.8977, 0.4568, 0.8977, 0.4568, 0.8568, 0.4934, 0.8568, 0.4934, 0.8977, 0.2273, 0.6316, 0.2682, 0.6316, 0.2682, 0.6682, 0.2273, 0.6682, 0.5182, 0.6152, 0.517, 0.6072, 0.5487, 0.5969, 0.5512, 0.6126, 0.5512, 0.6126, 0.5487, 0.5969, 0.5774, 0.5875, 0.581, 0.6102, 0.581, 0.6102, 0.5774, 0.5875, 0.6203, 0.577, 0.6247, 0.6052, 0.625, 0.6052, 0.625, 0.577, 0.6988, 0.5746, 0.6988, 0.6064, 0.6988, 0.6064, 0.6988, 0.5746, 0.7318, 0.5738, 0.7318, 0.6068, 0.517, 0.6072, 0.5171, 0.6076, 0.5442, 0.5879, 0.5487, 0.5969, 0.5487, 0.5969, 0.5442, 0.5879, 0.5686, 0.5702, 0.5774, 0.5875, 0.5774, 0.5875, 0.5686, 0.5702, 0.6061, 0.5469, 0.6183, 0.5709, 0.625, 0.5666, 0.625, 0.5071, 0.6988, 0.5018, 0.6988, 0.5719, 0.6988, 0.5719, 0.6988, 0.5018, 0.7318, 0.5, 0.7318, 0.5738, 0.5171, 0.6076, 0.5174, 0.6079, 0.5371, 0.5808, 0.5442, 0.5879, 0.5442, 0.5879, 0.5371, 0.5808, 0.5548, 0.5564, 0.5686, 0.5702, 0.5686, 0.5702, 0.5548, 0.5564, 0.5833, 0.5227, 0.6023, 0.5417, 0.6207, 0.5, 0.5852, 0.5, 0.5821, 0.4262, 0.6239, 0.4262, 0.6239, 0.4262, 0.5821, 0.4262, 0.581, 0.3932, 0.625, 0.3932, 0.5174, 0.6079, 0.5178, 0.608, 0.5281, 0.5763, 0.5371, 0.5808, 0.5371, 0.5808, 0.5281, 0.5763, 0.5375, 0.5476, 0.5548, 0.5564, 0.5548, 0.5564, 0.5375, 0.5476, 0.5541, 0.5067, 0.5781, 0.5189, 0.5781, 0.5, 0.5541, 0.5, 0.552, 0.4262, 0.5803, 0.4262, 0.5803, 0.4262, 0.552, 0.4262, 0.5512, 0.3932, 0.581, 0.3932, 0.5178, 0.608, 0.5098, 0.6068, 0.5124, 0.5738, 0.5281, 0.5763, 0.5281, 0.5763, 0.5124, 0.5738, 0.5148, 0.544, 0.5375, 0.5476, 0.5375, 0.5476, 0.5148, 0.544, 0.5198, 0.5003, 0.548, 0.5047, 0.548, 0.5, 0.5198, 0.5, 0.5186, 0.4262, 0.5504, 0.4262, 0.5504, 0.4262, 0.5186, 0.4262, 0.5182, 0.3932, 0.5512, 0.3932, 0.4835, 0.6132, 0.4818, 0.6239, 0.4488, 0.6213, 0.4517, 0.6029, 0.4517, 0.6029, 0.4488, 0.6213, 0.419, 0.619, 0.423, 0.5936, 0.423, 0.5936, 0.419, 0.619, 0.3753, 0.614, 0.3801, 0.583, 0.375, 0.583, 0.375, 0.614, 0.3012, 0.6151, 0.3012, 0.5807, 0.3012, 0.5807, 0.3012, 0.6151, 0.2682, 0.6155, 0.2682, 0.5798, 0.4845, 0.6112, 0.4835, 0.6132, 0.4517, 0.6029, 0.4575, 0.5915, 0.4575, 0.5915, 0.4517, 0.6029, 0.423, 0.5936, 0.4331, 0.5738, 0.4331, 0.5738, 0.423, 0.5936, 0.3821, 0.577, 0.3956, 0.5505, 0.375, 0.5505, 0.375, 0.577, 0.3012, 0.5791, 0.3012, 0.5484, 0.3012, 0.5484, 0.3012, 0.5791, 0.2682, 0.5798, 0.2682, 0.5476, 0.4862, 0.6095, 0.4845, 0.6112, 0.4575, 0.5915, 0.4665, 0.5825, 0.4665, 0.5825, 0.4575, 0.5915, 0.4331, 0.5738, 0.4488, 0.5581, 0.4488, 0.5581, 0.4331, 0.5738, 0.3994, 0.5453, 0.4203, 0.5244, 0.375, 0.5043, 0.375, 0.5434, 0.3012, 0.5465, 0.3012, 0.5011, 0.3012, 0.5011, 0.3012, 0.5465, 0.2682, 0.5476, 0.2682, 0.5, 0.4882, 0.6085, 0.4862, 0.6095, 0.4665, 0.5825, 0.4779, 0.5767, 0.4779, 0.5767, 0.4665, 0.5825, 0.4488, 0.5581, 0.4686, 0.548, 0.4686, 0.548, 0.4488, 0.5581, 0.4255, 0.5206, 0.452, 0.5071, 0.4477, 0.5, 0.3821, 0.5, 0.3768, 0.4262, 0.453, 0.4262, 0.453, 0.4262, 0.3768, 0.4262, 0.375, 0.3932, 0.4548, 0.3932, 0.4989, 0.6068, 0.4882, 0.6085, 0.4779, 0.5767, 0.4963, 0.5738, 0.4963, 0.5738, 0.4779, 0.5767, 0.4686, 0.548, 0.494, 0.544, 0.494, 0.544, 0.4686, 0.548, 0.458, 0.5051, 0.489, 0.5003, 0.489, 0.5, 0.458, 0.5, 0.4557, 0.4262, 0.4901, 0.4262, 0.4901, 0.4262, 0.4557, 0.4262, 0.4548, 0.3932, 0.4905, 0.3932, 0.5098, 0.6068, 0.4989, 0.6068, 0.4963, 0.5738, 0.5124, 0.5738, 0.5124, 0.5738, 0.4963, 0.5738, 0.494, 0.544, 0.5148, 0.544, 0.5148, 0.544, 0.494, 0.544, 0.4921, 0.456, 0.5166, 0.456, 0.5166, 0.456, 0.4921, 0.456, 0.491, 0.4262, 0.5178, 0.4262, 0.5178, 0.4262, 0.491, 0.4262, 0.4905, 0.3932, 0.5182, 0.3932, 0.5167, 0.6398, 0.5182, 0.6305, 0.5512, 0.6331, 0.5485, 0.6502, 0.5485, 0.6502, 0.5512, 0.6331, 0.581, 0.6355, 0.5772, 0.6595, 0.5772, 0.6595, 0.581, 0.6355, 0.6247, 0.6405, 0.6201, 0.6701, 0.625, 0.6701, 0.625, 0.6405, 0.6988, 0.6393, 0.6988, 0.6724, 0.6988, 0.6724, 0.6988, 0.6393, 0.7318, 0.6389, 0.7318, 0.6732, 0.5163, 0.6407, 0.5167, 0.6398, 0.5485, 0.6502, 0.5433, 0.6603, 0.5433, 0.6603, 0.5485, 0.6502, 0.5772, 0.6595, 0.5677, 0.678, 0.5677, 0.678, 0.5772, 0.6595, 0.6181, 0.6761, 0.6053, 0.7013, 0.625, 0.7429, 0.625, 0.6804, 0.6988, 0.6751, 0.6988, 0.7482, 0.6988, 0.7482, 0.6988, 0.6751, 0.7318, 0.6732, 0.7318, 0.75, 0.5157, 0.6413, 0.5163, 0.6407, 0.5433, 0.6603, 0.5353, 0.6683, 0.5353, 0.6683, 0.5433, 0.6603, 0.5677, 0.678, 0.553, 0.6927, 0.553, 0.6927, 0.5677, 0.678, 0.6015, 0.7065, 0.5815, 0.7265, 0.5835, 0.75, 0.6207, 0.75, 0.6239, 0.8238, 0.5803, 0.8238, 0.5803, 0.8238, 0.6239, 0.8238, 0.625, 0.8568, 0.5792, 0.8568, 0.5148, 0.6417, 0.5157, 0.6413, 0.5353, 0.6683, 0.5252, 0.6735, 0.5252, 0.6735, 0.5353, 0.6683, 0.553, 0.6927, 0.5345, 0.7022, 0.5345, 0.7022, 0.553, 0.6927, 0.5763, 0.7303, 0.5511, 0.7431, 0.5511, 0.75, 0.5763, 0.75, 0.5785, 0.8238, 0.549, 0.8238, 0.549, 0.8238, 0.5785, 0.8238, 0.5792, 0.8568, 0.5482, 0.8568, 0.5055, 0.6432, 0.5148, 0.6417, 0.5252, 0.6735, 0.5081, 0.6762, 0.5081, 0.6762, 0.5252, 0.6735, 0.5345, 0.7022, 0.5105, 0.706, 0.5105, 0.706, 0.5345, 0.7022, 0.5451, 0.7451, 0.5155, 0.7497, 0.5155, 0.75, 0.5451, 0.75, 0.5474, 0.8238, 0.5143, 0.8238, 0.5143, 0.8238, 0.5474, 0.8238, 0.5482, 0.8568, 0.5139, 0.8568, 0.5182, 0.6305, 0.5182, 0.6152, 0.5512, 0.6126, 0.5512, 0.6331, 0.5512, 0.6331, 0.5512, 0.6126, 0.581, 0.6102, 0.581, 0.6355, 0.581, 0.6355, 0.581, 0.6102, 0.669, 0.6084, 0.669, 0.6373, 0.669, 0.6373, 0.669, 0.6084, 0.6988, 0.6072, 0.6988, 0.6385, 0.6988, 0.6385, 0.6988, 0.6072, 0.7318, 0.6068, 0.7318, 0.6389, 0.4818, 0.6232, 0.4836, 0.6348, 0.4518, 0.6451, 0.4488, 0.6258, 0.4488, 0.6258, 0.4518, 0.6451, 0.4232, 0.6544, 0.419, 0.6281, 0.419, 0.6281, 0.4232, 0.6544, 0.3803, 0.665, 0.3753, 0.6332, 0.375, 0.6332, 0.375, 0.665, 0.3012, 0.6673, 0.3012, 0.632, 0.3012, 0.632, 0.3012, 0.6673, 0.2682, 0.6682, 0.2682, 0.6316, 0.4836, 0.6348, 0.4851, 0.6376, 0.4581, 0.6573, 0.4518, 0.6451, 0.4518, 0.6451, 0.4581, 0.6573, 0.4337, 0.675, 0.4232, 0.6544, 0.4232, 0.6544, 0.4337, 0.675, 0.3962, 0.6983, 0.3823, 0.671, 0.375, 0.671, 0.375, 0.6983, 0.3012, 0.7004, 0.3012, 0.6689, 0.3012, 0.6689, 0.3012, 0.7004, 0.2682, 0.7012, 0.2682, 0.6682, 0.4851, 0.6376, 0.4874, 0.6399, 0.4677, 0.6669, 0.4581, 0.6573, 0.4581, 0.6573, 0.4677, 0.6669, 0.45, 0.6913, 0.4337, 0.675, 0.4337, 0.675, 0.45, 0.6913, 0.4215, 0.7251, 0.3999, 0.7035, 0.375, 0.7054, 0.375, 0.7457, 0.3012, 0.7489, 0.3012, 0.7023, 0.3012, 0.7023, 0.3012, 0.7489, 0.2682, 0.75, 0.2682, 0.7012, 0.4874, 0.6399, 0.4902, 0.6414, 0.4799, 0.6732, 0.4677, 0.6669, 0.4677, 0.6669, 0.4799, 0.6732, 0.4706, 0.7018, 0.45, 0.6913, 0.45, 0.6913, 0.4706, 0.7018, 0.454, 0.7427, 0.4267, 0.7288, 0.3821, 0.75, 0.4497, 0.75, 0.455, 0.8238, 0.3768, 0.8238, 0.3768, 0.8238, 0.455, 0.8238, 0.4568, 0.8568, 0.375, 0.8568, 0.4902, 0.6414, 0.5018, 0.6432, 0.4992, 0.6762, 0.4799, 0.6732, 0.4799, 0.6732, 0.4992, 0.6762, 0.4969, 0.706, 0.4706, 0.7018, 0.4706, 0.7018, 0.4969, 0.706, 0.4918, 0.7497, 0.46, 0.7447, 0.46, 0.75, 0.4918, 0.75, 0.493, 0.8238, 0.4576, 0.8238, 0.4576, 0.8238, 0.493, 0.8238, 0.4934, 0.8568, 0.4568, 0.8568, 0.5018, 0.6432, 0.5055, 0.6432, 0.5081, 0.6762, 0.4992, 0.6762, 0.4992, 0.6762, 0.5081, 0.6762, 0.5105, 0.706, 0.4969, 0.706, 0.4969, 0.706, 0.5105, 0.706, 0.5123, 0.794, 0.495, 0.794, 0.495, 0.794, 0.5123, 0.794, 0.5135, 0.8238, 0.4938, 0.8238, 0.4938, 0.8238, 0.5135, 0.8238, 0.5139, 0.8568, 0.4934, 0.8568, 0.4818, 0.6239, 0.4818, 0.6232, 0.4488, 0.6258, 0.4488, 0.6213, 0.4488, 0.6213, 0.4488, 0.6258, 0.419, 0.6281, 0.419, 0.619, 0.419, 0.619, 0.419, 0.6281, 0.331, 0.63, 0.331, 0.6171, 0.331, 0.6171, 0.331, 0.63, 0.3012, 0.6312, 0.3012, 0.616, 0.3012, 0.616, 0.3012, 0.6312, 0.2682, 0.6316, 0.2682, 0.6155, 0.4818, 0.6239, 0.4835, 0.6132, 0.4845, 0.6112, 0.4862, 0.6095, 0.4882, 0.6085, 0.4989, 0.6068, 0.5098, 0.6068, 0.5178, 0.608, 0.5174, 0.6079, 0.5171, 0.6076, 0.517, 0.6072, 0.5182, 0.6152, 0.5182, 0.6305, 0.5167, 0.6398, 0.5163, 0.6407, 0.5157, 0.6413, 0.5148, 0.6417, 0.5055, 0.6432, 0.5018, 0.6432, 0.4902, 0.6414, 0.4874, 0.6399, 0.4851, 0.6376, 0.4836, 0.6348, 0.4818, 0.6232, 0.5212, 0.1442, 0.5227, 0.1352, 0.5543, 0.1377, 0.5517, 0.1541, 0.5517, 0.1541, 0.5543, 0.1377, 0.5828, 0.1399, 0.5792, 0.163, 0.5792, 0.163, 0.5828, 0.1399, 0.6248, 0.1448, 0.6203, 0.1732, 0.875, 0.5768, 0.875, 0.6052, 0.8043, 0.6064, 0.8043, 0.5746, 0.8043, 0.5746, 0.8043, 0.6064, 0.7727, 0.6068, 0.7727, 0.5738, 0.5208, 0.1451, 0.5212, 0.1442, 0.5517, 0.1541, 0.5467, 0.1639, 0.5467, 0.1639, 0.5517, 0.1541, 0.5792, 0.163, 0.5701, 0.1809, 0.5701, 0.1809, 0.5792, 0.163, 0.6184, 0.179, 0.606, 0.2032, 0.875, 0.5068, 0.875, 0.5669, 0.8043, 0.572, 0.8043, 0.5018, 0.8043, 0.5018, 0.8043, 0.572, 0.7727, 0.5738, 0.7727, 0.5, 0.5201, 0.1458, 0.5208, 0.1451, 0.5467, 0.1639, 0.5389, 0.1717, 0.5389, 0.1717, 0.5467, 0.1639, 0.5701, 0.1809, 0.5559, 0.1951, 0.5559, 0.1951, 0.5701, 0.1809, 0.6024, 0.2082, 0.5832, 0.2274, 0.5851, 0.25, 0.6209, 0.25, 0.624, 0.3207, 0.582, 0.3207, 0.582, 0.3207, 0.624, 0.3207, 0.625, 0.3523, 0.581, 0.3523, 0.5192, 0.1462, 0.5201, 0.1458, 0.5389, 0.1717, 0.5291, 0.1767, 0.5291, 0.1767, 0.5389, 0.1717, 0.5559, 0.1951, 0.538, 0.2042, 0.538, 0.2042, 0.5559, 0.1951, 0.5782, 0.231, 0.554, 0.2434, 0.554, 0.25, 0.5782, 0.25, 0.5803, 0.3207, 0.5519, 0.3207, 0.5519, 0.3207, 0.5803, 0.3207, 0.581, 0.3523, 0.5512, 0.3523, 0.5102, 0.1477, 0.5192, 0.1462, 0.5291, 0.1767, 0.5127, 0.1793, 0.5127, 0.1793, 0.5291, 0.1767, 0.538, 0.2042, 0.5149, 0.2078, 0.5149, 0.2078, 0.538, 0.2042, 0.5482, 0.2453, 0.5198, 0.2498, 0.5198, 0.25, 0.5482, 0.25, 0.5504, 0.3207, 0.5186, 0.3207, 0.5186, 0.3207, 0.5504, 0.3207, 0.5512, 0.3523, 0.5182, 0.3523, 0.4773, 0.1264, 0.4792, 0.1381, 0.4487, 0.148, 0.4457, 0.1289, 0.4457, 0.1289, 0.4487, 0.148, 0.4213, 0.157, 0.4172, 0.1311, 0.4172, 0.1311, 0.4213, 0.157, 0.3802, 0.1671, 0.3752, 0.136, 0.125, 0.614, 0.125, 0.5829, 0.1957, 0.5806, 0.1957, 0.6152, 0.1957, 0.6152, 0.1957, 0.5806, 0.2273, 0.5798, 0.2273, 0.6155, 0.4792, 0.1381, 0.4809, 0.1415, 0.455, 0.1603, 0.4487, 0.148, 0.4487, 0.148, 0.455, 0.1603, 0.4316, 0.1773, 0.4213, 0.157, 0.4213, 0.157, 0.4316, 0.1773, 0.3957, 0.1996, 0.3821, 0.1729, 0.125, 0.5771, 0.125, 0.5504, 0.1957, 0.5483, 0.1957, 0.5791, 0.1957, 0.5791, 0.1957, 0.5483, 0.2273, 0.5476, 0.2273, 0.5798, 0.4809, 0.1415, 0.4835, 0.1441, 0.4647, 0.17, 0.455, 0.1603, 0.455, 0.1603, 0.4647, 0.17, 0.4477, 0.1934, 0.4316, 0.1773, 0.4316, 0.1773, 0.4477, 0.1934, 0.4204, 0.2257, 0.3993, 0.2046, 0.125, 0.5435, 0.125, 0.5041, 0.1957, 0.501, 0.1957, 0.5466, 0.1957, 0.5466, 0.1957, 0.501, 0.2273, 0.5, 0.2273, 0.5476, 0.4835, 0.1441, 0.4869, 0.1458, 0.477, 0.1763, 0.4647, 0.17, 0.4647, 0.17, 0.477, 0.1763, 0.468, 0.2037, 0.4477, 0.1934, 0.4477, 0.1934, 0.468, 0.2037, 0.4521, 0.2429, 0.4254, 0.2293, 0.3818, 0.25, 0.448, 0.25, 0.4531, 0.3207, 0.3768, 0.3207, 0.3768, 0.3207, 0.4531, 0.3207, 0.4548, 0.3523, 0.375, 0.3523, 0.4869, 0.1458, 0.4986, 0.1477, 0.4961, 0.1793, 0.477, 0.1763, 0.477, 0.1763, 0.4961, 0.1793, 0.4939, 0.2078, 0.468, 0.2037, 0.468, 0.2037, 0.4939, 0.2078, 0.489, 0.2498, 0.4579, 0.2448, 0.4579, 0.25, 0.489, 0.25, 0.4902, 0.3207, 0.4556, 0.3207, 0.4556, 0.3207, 0.4902, 0.3207, 0.4905, 0.3523, 0.4548, 0.3523, 0.5182, 0.3523, 0.4905, 0.3523, 0.4909, 0.3207, 0.5178, 0.3207, 0.5178, 0.3207, 0.4909, 0.3207, 0.4921, 0.2922, 0.5167, 0.2922, 0.5167, 0.2922, 0.4921, 0.2922, 0.4939, 0.2078, 0.5149, 0.2078, 0.5149, 0.2078, 0.4939, 0.2078, 0.4961, 0.1793, 0.5127, 0.1793, 0.5127, 0.1793, 0.4961, 0.1793, 0.4986, 0.1477, 0.5102, 0.1477, 0.5227, 0.1191, 0.521, 0.1088, 0.5515, 0.09888, 0.5543, 0.1166, 0.5543, 0.1166, 0.5515, 0.09888, 0.5789, 0.08995, 0.5828, 0.1144, 0.5828, 0.1144, 0.5789, 0.08995, 0.62, 0.07981, 0.6248, 0.1096, 0.875, 0.6404, 0.875, 0.6702, 0.8043, 0.6725, 0.8043, 0.6393, 0.8043, 0.6393, 0.8043, 0.6725, 0.7727, 0.6732, 0.7727, 0.6389, 0.521, 0.1088, 0.52, 0.1067, 0.5459, 0.08787, 0.5515, 0.09888, 0.5515, 0.09888, 0.5459, 0.08787, 0.5692, 0.07089, 0.5789, 0.08995, 0.5789, 0.08995, 0.5692, 0.07089, 0.6052, 0.04855, 0.6182, 0.07399, 0.875, 0.6801, 0.875, 0.7432, 0.8043, 0.7482, 0.8043, 0.675, 0.8043, 0.675, 0.8043, 0.7482, 0.7727, 0.75, 0.7727, 0.6732, 0.52, 0.1067, 0.5183, 0.105, 0.5371, 0.07913, 0.5459, 0.08787, 0.5459, 0.08787, 0.5371, 0.07913, 0.5541, 0.05577, 0.5692, 0.07089, 0.5692, 0.07089, 0.5541, 0.05577, 0.5814, 0.0234, 0.6016, 0.0436, 0.6209, 1.0, 0.5833, 1.0, 0.5803, 0.9293, 0.624, 0.9293, 0.624, 0.9293, 0.5803, 0.9293, 0.5792, 0.8977, 0.625, 0.8977, 0.5183, 0.105, 0.5162, 0.104, 0.5261, 0.07352, 0.5371, 0.07913, 0.5371, 0.07913, 0.5261, 0.07352, 0.535, 0.04605, 0.5541, 0.05577, 0.5541, 0.05577, 0.535, 0.04605, 0.551, 0.006842, 0.5765, 0.01981, 0.5765, 1.0, 0.551, 1.0, 0.549, 0.9293, 0.5785, 0.9293, 0.5785, 0.9293, 0.549, 0.9293, 0.5482, 0.8977, 0.5792, 0.8977, 0.5162, 0.104, 0.5059, 0.1023, 0.5084, 0.07071, 0.5261, 0.07352, 0.5261, 0.07352, 0.5084, 0.07071, 0.5106, 0.04218, 0.535, 0.04605, 0.535, 0.04605, 0.5106, 0.04218, 0.5154, 0.0002406, 0.5452, 0.004952, 0.5452, 1.0, 0.5154, 1.0, 0.5143, 0.9293, 0.5475, 0.9293, 0.5475, 0.9293, 0.5143, 0.9293, 0.5139, 0.8977, 0.5482, 0.8977, 0.7727, 0.6389, 0.7727, 0.6068, 0.8043, 0.6072, 0.8043, 0.6385, 0.8043, 0.6385, 0.8043, 0.6072, 0.875, 0.6083, 0.875, 0.6374, 0.625, 0.1126, 0.625, 0.1417, 0.5828, 0.1399, 0.5828, 0.1144, 0.5828, 0.1144, 0.5828, 0.1399, 0.5543, 0.1377, 0.5543, 0.1166, 0.5543, 0.1166, 0.5543, 0.1377, 0.5227, 0.1352, 0.5227, 0.1191, 0.4793, 0.1138, 0.4773, 0.1265, 0.4457, 0.124, 0.4489, 0.104, 0.4489, 0.104, 0.4457, 0.124, 0.4172, 0.1217, 0.4214, 0.09503, 0.4214, 0.09503, 0.4172, 0.1217, 0.3752, 0.1169, 0.3803, 0.08489, 0.125, 0.6651, 0.125, 0.6331, 0.1957, 0.632, 0.1957, 0.6674, 0.1957, 0.6674, 0.1957, 0.632, 0.2273, 0.6316, 0.2273, 0.6682, 0.4814, 0.1097, 0.4793, 0.1138, 0.4489, 0.104, 0.4555, 0.0909, 0.4555, 0.0909, 0.4489, 0.104, 0.4214, 0.09503, 0.4322, 0.07392, 0.4322, 0.07392, 0.4214, 0.09503, 0.3822, 0.07907, 0.3962, 0.05158, 0.125, 0.6984, 0.125, 0.6709, 0.1957, 0.6689, 0.1957, 0.7005, 0.1957, 0.7005, 0.1957, 0.6689, 0.2273, 0.6682, 0.2273, 0.7012, 0.4847, 0.1064, 0.4814, 0.1097, 0.4555, 0.0909, 0.4659, 0.08054, 0.4659, 0.08054, 0.4555, 0.0909, 0.4322, 0.07392, 0.4489, 0.05717, 0.4489, 0.05717, 0.4322, 0.07392, 0.3998, 0.04663, 0.4216, 0.02481, 0.125, 0.7459, 0.125, 0.7053, 0.1957, 0.7022, 0.1957, 0.749, 0.1957, 0.749, 0.1957, 0.7022, 0.2273, 0.7012, 0.2273, 0.75, 0.4888, 0.1043, 0.4847, 0.1064, 0.4659, 0.08054, 0.479, 0.07388, 0.479, 0.07388, 0.4659, 0.08054, 0.4489, 0.05717, 0.47, 0.04641, 0.47, 0.04641, 0.4489, 0.05717, 0.4266, 0.02121, 0.4541, 0.007202, 0.45, 1.0, 0.3818, 1.0, 0.3768, 0.9293, 0.4551, 0.9293, 0.4551, 0.9293, 0.3768, 0.9293, 0.375, 0.8977, 0.4568, 0.8977, 0.5015, 0.1023, 0.4888, 0.1043, 0.479, 0.07388, 0.499, 0.07071, 0.499, 0.07071, 0.479, 0.07388, 0.47, 0.04641, 0.4967, 0.04218, 0.4967, 0.04218, 0.47, 0.04641, 0.4599, 0.005312, 0.4919, 0.0002406, 0.4919, 1.0, 0.4599, 1.0, 0.4576, 0.9293, 0.493, 0.9293, 0.493, 0.9293, 0.4576, 0.9293, 0.4568, 0.8977, 0.4934, 0.8977, 0.5059, 0.1023, 0.5015, 0.1023, 0.499, 0.07071, 0.5084, 0.07071, 0.5084, 0.07071, 0.499, 0.07071, 0.4967, 0.04218, 0.5106, 0.04218, 0.5106, 0.04218, 0.4967, 0.04218, 0.495, 0.0, 0.5124, 0.0, 0.5124, 1.0, 0.495, 1.0, 0.4938, 0.9293, 0.5135, 0.9293, 0.5135, 0.9293, 0.4938, 0.9293, 0.4934, 0.8977, 0.5139, 0.8977, 0.4773, 0.1265, 0.4773, 0.1264, 0.4457, 0.1289, 0.4457, 0.124, 0.4457, 0.124, 0.4457, 0.1289, 0.4172, 0.1311, 0.4172, 0.1217, 0.4172, 0.1217, 0.4172, 0.1311, 0.375, 0.1329, 0.375, 0.12, 0.125, 0.63, 0.125, 0.6171, 0.1957, 0.6159, 0.1957, 0.6312, 0.1957, 0.6312, 0.1957, 0.6159, 0.2273, 0.6155, 0.2273, 0.6316, 0.4773, 0.1265, 0.4793, 0.1138, 0.4814, 0.1097, 0.4847, 0.1064, 0.4888, 0.1043, 0.5015, 0.1023, 0.5059, 0.1023, 0.5162, 0.104, 0.5183, 0.105, 0.52, 0.1067, 0.521, 0.1088, 0.5227, 0.1191, 0.5227, 0.1352, 0.5212, 0.1442, 0.5208, 0.1451, 0.5201, 0.1458, 0.5192, 0.1462, 0.5102, 0.1477, 0.4986, 0.1477, 0.4869, 0.1458, 0.4835, 0.1441, 0.4809, 0.1415, 0.4792, 0.1381, 0.4773, 0.1264])
me_cube_004.materials.append(mat_material_001)
me_cube_004.materials.append(mat_material)
me_cube_004.update()

# ---- objects
ob_cube_001 = bpy.data.objects.new('Cube.001', me_cube_004)

# ---- transforms, parenting, visibility, modifiers, constraints
ob_cube_001.location = (-0.5078, -1.906, 0.0)
ob_cube_001.scale = (0.33, 0.3298, 0.33)
_m = ob_cube_001.modifiers.new('Auto Smooth', 'NODES')
_m.node_group = ng_auto_smooth
_gi = [s.identifier for s in ng_auto_smooth.interface.items_tree if s.item_type == 'SOCKET' and s.in_out == 'INPUT']
_m[_gi[1]] = 0.5236  # Angle

# ---- collection membership
col_collection.objects.link(ob_cube_001)

# ---- scene / render settings (as saved in the file)
scene.frame_start = 1; scene.frame_end = 250; scene.frame_set(1)
scene.render.engine = 'BLENDER_EEVEE_NEXT'
scene.cycles.sampling_pattern = 'TABULATED_SOBOL'
scene.cycles.use_light_tree = False
scene.view_settings.view_transform = 'Filmic'
bpy.context.view_layer.update()

# ---- added for rendering (the .blend has no active camera and no usable light): camera, sun
cam_auto = bpy.data.cameras.new('AutoCamera')
cam_auto.lens = 50.0
cam_auto.sensor_width = 36.0
cam_auto.clip_end = 1000.0
ob_auto_camera = bpy.data.objects.new('AutoCamera', cam_auto)
scene.collection.objects.link(ob_auto_camera)
ob_auto_camera.location = (12.1274, -14.5529, 9.70193)
ob_auto_camera.rotation_euler = (1.09748, -7.21219e-08, 0.694738)
scene.camera = ob_auto_camera
light_auto_sun = bpy.data.lights.new('AutoSun', 'SUN')
light_auto_sun.energy = 3.0
light_auto_sun.angle = 0.0523599
ob_auto_sun = bpy.data.objects.new('AutoSun', light_auto_sun)
scene.collection.objects.link(ob_auto_sun)
ob_auto_sun.rotation_euler = (0.872665, 0.174533, 0.523599)
bpy.context.view_layer.update()
